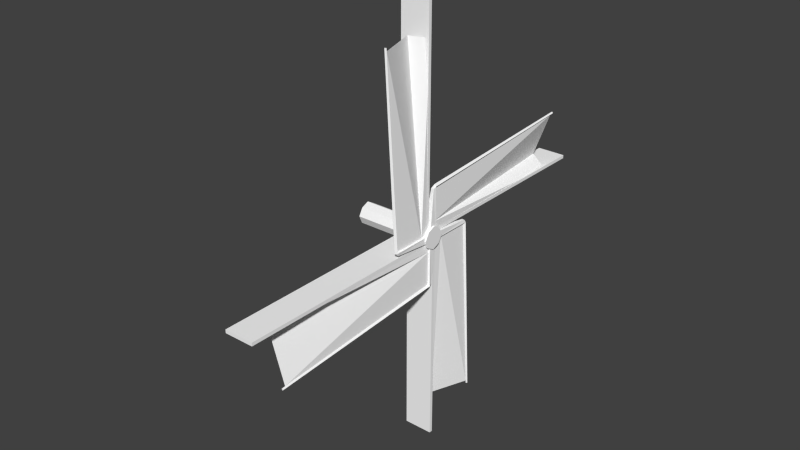# Source: bigwindmill_Low_Poly_KCL_VERSION_RY_ZinBl_90.blend  (saved by Blender 2.70.0; exported with 4.5.12 LTS)
import bpy
from mathutils import Matrix  # noqa: F401  (used for matrix-valued properties, if any)

bpy.ops.wm.read_factory_settings(use_empty=True)
scene = bpy.context.scene
scene.name = 'Scene'

# ---- collections
col_collection_1 = bpy.data.collections.new('Collection 1'); scene.collection.children.link(col_collection_1)
col_collection_1.hide_render = True
col_collection_1.hide_viewport = True
col_collection_2 = bpy.data.collections.new('Collection 2'); scene.collection.children.link(col_collection_2)
col_collection_2.hide_render = True
col_collection_2.hide_viewport = True
col_collection_3 = bpy.data.collections.new('Collection 3'); scene.collection.children.link(col_collection_3)

# ---- materials (node trees are filled in below, after node groups)
mat_sheet = bpy.data.materials.new('Sheet')
mat_sheet.alpha_threshold = 0.0
mat_sheet.use_transparent_shadow = False
mat_sheet.diffuse_color = (1.0, 1.0, 1.0, 1.0)
mat_sheet.roughness = 0.5
mat_sheet.line_color = (0.0, 0.0, 0.0, 1.0)
mat_woodstrip = bpy.data.materials.new('WoodStrip')
mat_woodstrip.alpha_threshold = 0.0
mat_woodstrip.use_transparent_shadow = False
mat_woodstrip.diffuse_color = (1.0, 1.0, 1.0, 1.0)
mat_woodstrip.roughness = 0.5
mat_woodstrip.line_color = (0.0, 0.0, 0.0, 1.0)
mat_woodstrip_001 = bpy.data.materials.new('WoodStrip.001')
mat_woodstrip_001.alpha_threshold = 0.0
mat_woodstrip_001.use_transparent_shadow = False
mat_woodstrip_001.diffuse_color = (1.0, 1.0, 1.0, 1.0)
mat_woodstrip_001.specular_color = (0.898, 0.898, 0.898)
mat_woodstrip_001.roughness = 0.5
mat_woodstrip_001.line_color = (0.0, 0.0, 0.0, 1.0)

# ---- material node trees

# ---- world
world_world = bpy.data.worlds.new('World'); scene.world = world_world
world_world.color = (0.05088, 0.05088, 0.05088)
world_world.use_sun_shadow = False
world_world.sun_shadow_jitter_overblur = 0.0
world_world.cycles.sampling_method = 'MANUAL'
world_world.cycles.sample_map_resolution = 256

# ---- meshes
me_n0b0_004 = bpy.data.meshes.new('n0b0.004')
me_n0b0_004.from_pydata([(0.03241, 0.08222, 0.03325), (-0.04359, 0.08222, 0.03325), (-0.00325, 0.5259, -0.03975), (0.03375, 0.5258, -0.03975), (-0.002625, 0.5085, -0.008874), (0.02862, 0.5085, -0.008874), (0.01387, 0.5465, -0.04087), (0.01237, 0.6446, -2.048), (-1.799e-06, 0.6581, -2.049), (0.01237, 0.6718, -2.049), (0.02487, 0.6581, -2.049), (0.013, 0.507, -0.03875), (-0.04359, 0.07834, -0.03887), (0.03241, 0.07834, -0.03887), (0.0135, 0.1508, -0.03887), (0.001311, 0.04097, -1.982), (-0.1623, 0.1545, -2.005), (0.013, 0.507, -0.03875), (0.0125, 0.6425, -2.017), (-0.3093, 0.06589, -2.355), (0.006721, 0.06589, -2.355), (-0.3115, 0.06588, -0.03789), (0.008922, 0.06588, -0.03789), (-0.3093, 0.02996, -2.355), (0.006721, 0.02996, -2.355), (-0.3115, 0.02996, -0.03789), (0.008922, 0.02996, -0.03789)], [], [(4, 1, 0), (1, 4, 2), (8, 7, 11), (10, 6, 3), (6, 4, 5), (0, 5, 4), (12, 1, 2), (13, 3, 5), (13, 12, 3), (3, 7, 10), (7, 9, 10), (5, 0, 13), (12, 2, 3), (9, 7, 8), (2, 9, 8), (9, 2, 6), (4, 6, 2), (5, 3, 6), (2, 8, 11), (7, 3, 11), (6, 10, 9), (17, 16, 18), (20, 21, 22), (19, 21, 20), (14, 15, 16), (14, 16, 17), (24, 26, 25), (23, 24, 25), (22, 26, 24, 20), (19, 23, 25, 21), (21, 25, 26, 22), (20, 24, 23, 19), (14, 22, 15)])
me_n0b0_004.polygons.foreach_set('material_index', [1, 1, 1, 1, 1, 1, 1, 1, 1, 1, 1, 1, 1, 1, 1, 1, 1, 1, 1, 1, 1, 0, 1, 1, 0, 0, 1, 1, 1, 1, 1, 1, 0])
_uv = me_n0b0_004.uv_layers.new(name='UVMap')
_uv.uv.foreach_set('vector', [4.257, -1.808, 4.257, -0.6438, 3.927, -0.6367, -0.7261, 4.5, -2.462, 4.413, -2.544, 4.312, -3.444, -2.364, -3.38, -2.361, -2.456, 4.315, 3.377, 3.13, 3.264, -3.481, 3.354, -3.5, 4.176, -1.971, 4.257, -1.808, 4.121, -1.805, 3.927, -0.6367, 4.121, -1.805, 4.257, -1.808, -0.7206, 4.259, -0.7261, 4.5, -2.544, 4.312, -0.3473, 4.079, 1.448, 4.367, 1.346, 4.451, 4.153e-05, 0.0005504, 0.1698, 4.12e-05, 4.12e-05, 0.9999, 3.354, -3.5, 3.437, 3.131, 3.377, 3.13, 3.796, 2.289, 3.877, 2.222, 3.877, 2.284, 1.346, 4.451, -0.3986, 4.313, -0.3473, 4.079, 0.1698, 4.12e-05, 0.08269, 1.0, 4.12e-05, 0.9999, 3.877, 2.222, 3.796, 2.289, 3.796, 2.228, -2.544, 4.312, -3.5, -2.363, -3.444, -2.364, -3.5, -2.363, -2.544, 4.312, -2.629, 4.313, -2.462, 4.413, -2.629, 4.313, -2.544, 4.312, 4.121, -1.805, 4.083, -1.91, 4.176, -1.971, -2.544, 4.312, -3.444, -2.364, -2.456, 4.315, 3.437, 3.131, 3.354, -3.5, 3.437, -3.496, 3.264, -3.481, 3.377, 3.13, 3.318, 3.142, 0.868, 0.2381, 0.8846, 0.3345, 0.8846, 0.2333, 0.003524, -19.98, 1.0, -0.007287, 0.003524, -0.007271, 1.0, -19.98, 1.0, -0.007287, 0.003524, -19.98, 0.7784, 0.2632, 0.7973, 0.253, 0.8003, 0.3338, 0.6875, 0.3345, 0.7892, 0.3345, 0.7293, 0.249, 0.003524, -19.98, 0.003524, -0.007271, 1.0, -0.007287, 1.0, -19.98, 0.003524, -19.98, 1.0, -0.007287, 0.003524, -0.007271, 0.003524, -0.007271, 0.003524, -19.98, 0.003524, -19.98, 1.0, -19.98, 1.0, -19.98, 1.0, -0.007287, 1.0, -0.007287, 1.0, -0.007287, 1.0, -0.007287, 0.003524, -0.007271, 0.003524, -0.007271, 0.003524, -19.98, 0.003524, -19.98, 1.0, -19.98, 1.0, -19.98, 0.0, 0.0, 0.0, 0.0, 0.7784, 0.2632])
_ca = me_n0b0_004.color_attributes.new('Col', 'BYTE_COLOR', 'CORNER')
_ca.data.foreach_set('color', [0.2623, 0.08022, 0.01681, 1.0, 0.2623, 0.08022, 0.01681, 1.0, 0.2623, 0.08022, 0.01681, 1.0, 0.2623, 0.08022, 0.01681, 1.0, 0.2623, 0.08022, 0.01681, 1.0, 0.2623, 0.08022, 0.01681, 1.0, 0.2623, 0.08022, 0.01681, 1.0, 0.2623, 0.08022, 0.01681, 1.0, 0.2623, 0.08022, 0.01681, 1.0, 0.2623, 0.08022, 0.01681, 1.0, 0.2623, 0.08022, 0.01681, 1.0, 0.2623, 0.08022, 0.01681, 1.0, 0.2623, 0.08022, 0.01681, 1.0, 0.2623, 0.08022, 0.01681, 1.0, 0.2623, 0.08022, 0.01681, 1.0, 0.2623, 0.08022, 0.01681, 1.0, 0.2623, 0.08022, 0.01681, 1.0, 0.2623, 0.08022, 0.01681, 1.0, 0.2623, 0.08022, 0.01681, 1.0, 0.2623, 0.08022, 0.01681, 1.0, 0.2623, 0.08022, 0.01681, 1.0, 0.2623, 0.08022, 0.01681, 1.0, 0.2623, 0.08022, 0.01681, 1.0, 0.2623, 0.08022, 0.01681, 1.0, 0.2623, 0.08022, 0.01681, 1.0, 0.2705, 0.0865, 0.01938, 1.0, 0.2623, 0.08022, 0.01681, 1.0, 0.2623, 0.08022, 0.01681, 1.0, 0.2623, 0.08022, 0.01681, 1.0, 0.2623, 0.08022, 0.01681, 1.0, 0.2623, 0.08022, 0.01681, 1.0, 0.2623, 0.08022, 0.01681, 1.0, 0.2623, 0.08022, 0.01681, 1.0, 0.2623, 0.08022, 0.01681, 1.0, 0.2623, 0.08022, 0.01681, 1.0, 0.2623, 0.08022, 0.01681, 1.0, 0.2705, 0.0865, 0.01938, 1.0, 0.2623, 0.08022, 0.01681, 1.0, 0.2623, 0.08022, 0.01681, 1.0, 0.2623, 0.08022, 0.01681, 1.0, 0.2623, 0.08022, 0.01681, 1.0, 0.2623, 0.08022, 0.01681, 1.0, 0.2623, 0.08022, 0.01681, 1.0, 0.2623, 0.08022, 0.01681, 1.0, 0.2623, 0.08022, 0.01681, 1.0, 0.2623, 0.08022, 0.01681, 1.0, 0.2623, 0.08022, 0.01681, 1.0, 0.2623, 0.08022, 0.01681, 1.0, 0.2623, 0.08022, 0.01681, 1.0, 0.2623, 0.08022, 0.01681, 1.0, 0.2623, 0.08022, 0.01681, 1.0, 0.2623, 0.08022, 0.01681, 1.0, 0.2623, 0.08022, 0.01681, 1.0, 0.2623, 0.08022, 0.01681, 1.0, 0.2623, 0.08022, 0.01681, 1.0, 0.2623, 0.08022, 0.01681, 1.0, 0.2623, 0.08022, 0.01681, 1.0, 0.2623, 0.08022, 0.01681, 1.0, 0.2623, 0.08022, 0.01681, 1.0, 0.2623, 0.08022, 0.01681, 1.0, 0.2623, 0.08022, 0.01681, 1.0, 0.2623, 0.08022, 0.01681, 1.0, 0.2623, 0.08022, 0.01681, 1.0, 0.8469, 0.8469, 0.8469, 1.0, 1.0, 1.0, 1.0, 1.0, 1.0, 1.0, 1.0, 1.0, 1.0, 1.0, 1.0, 1.0, 1.0, 1.0, 1.0, 1.0, 1.0, 1.0, 1.0, 1.0, 1.0, 1.0, 1.0, 1.0, 1.0, 1.0, 1.0, 1.0, 1.0, 1.0, 1.0, 1.0, 0.7758, 0.7758, 0.7758, 1.0, 1.0, 1.0, 1.0, 1.0, 1.0, 1.0, 1.0, 1.0, 0.7682, 0.7682, 0.7682, 1.0, 1.0, 1.0, 1.0, 1.0, 0.8469, 0.8469, 0.8469, 1.0, 1.0, 1.0, 1.0, 1.0, 1.0, 1.0, 1.0, 1.0, 1.0, 1.0, 1.0, 1.0, 1.0, 1.0, 1.0, 1.0, 1.0, 1.0, 1.0, 1.0, 1.0, 1.0, 1.0, 1.0, 0.03955, 0.01444, 0.004391, 1.0, 0.03955, 0.01444, 0.004391, 1.0, 0.03955, 0.01444, 0.004391, 1.0, 0.03955, 0.01444, 0.004391, 1.0, 0.03955, 0.01444, 0.004391, 1.0, 0.03955, 0.01444, 0.004391, 1.0, 0.03955, 0.01444, 0.004391, 1.0, 0.03955, 0.01444, 0.004391, 1.0, 0.2623, 0.08022, 0.01681, 1.0, 0.2623, 0.08022, 0.01681, 1.0, 0.2623, 0.08022, 0.01681, 1.0, 0.2623, 0.08022, 0.01681, 1.0, 0.03955, 0.01444, 0.004391, 1.0, 0.03955, 0.01444, 0.004391, 1.0, 0.03955, 0.01444, 0.004391, 1.0, 0.03955, 0.01444, 0.004391, 1.0, 0.7682, 0.7682, 0.7682, 1.0, 1.0, 1.0, 1.0, 1.0, 0.8632, 0.8632, 0.8632, 1.0])
me_n0b0_004.materials.append(mat_sheet)
me_n0b0_004.materials.append(mat_woodstrip)
me_n0b0_004.use_remesh_preserve_volume = False
me_n0b0_004.use_remesh_preserve_attributes = False
me_n0b0_004.use_mirror_vertex_groups = False
me_n0b0_004.use_paint_bone_selection = False
me_n0b0_004.use_paint_mask = True
me_n0b0_004.update()
me_n0b0_003 = bpy.data.meshes.new('n0b0.003')
me_n0b0_003.from_pydata([(0.03241, 0.03325, -0.08222), (-0.04359, 0.03325, -0.08222), (-0.00325, -0.03975, -0.5259), (0.03375, -0.03975, -0.5258), (-0.002625, -0.008874, -0.5085), (0.02862, -0.008874, -0.5085), (0.01387, -0.04087, -0.5465), (0.01237, -2.048, -0.6446), (-1.799e-06, -2.049, -0.6581), (0.01237, -2.049, -0.6718), (0.02487, -2.049, -0.6581), (0.013, -0.03875, -0.507), (-0.04359, -0.03887, -0.07834), (0.03241, -0.03887, -0.07834), (0.0135, -0.03887, -0.1508), (0.001311, -1.982, -0.04096), (-0.1623, -2.005, -0.1545), (0.013, -0.03875, -0.507), (0.0125, -2.017, -0.6425), (-0.3093, -2.355, -0.06588), (0.006721, -2.355, -0.06588), (-0.3115, -0.03789, -0.06588), (0.008922, -0.03789, -0.06588), (-0.3093, -2.355, -0.02996), (0.006721, -2.355, -0.02996), (-0.3115, -0.03789, -0.02996), (0.008922, -0.03789, -0.02996)], [], [(4, 1, 0), (1, 4, 2), (8, 7, 11), (10, 6, 3), (6, 4, 5), (0, 5, 4), (12, 1, 2), (13, 3, 5), (13, 12, 3), (3, 7, 10), (7, 9, 10), (5, 0, 13), (12, 2, 3), (9, 7, 8), (2, 9, 8), (9, 2, 6), (4, 6, 2), (5, 3, 6), (2, 8, 11), (7, 3, 11), (6, 10, 9), (17, 16, 18), (20, 21, 22), (19, 21, 20), (14, 15, 16), (14, 16, 17), (24, 26, 25), (23, 24, 25), (22, 26, 24, 20), (19, 23, 25, 21), (21, 25, 26, 22), (20, 24, 23, 19), (14, 22, 15)])
me_n0b0_003.polygons.foreach_set('material_index', [1, 1, 1, 1, 1, 1, 1, 1, 1, 1, 1, 1, 1, 1, 1, 1, 1, 1, 1, 1, 1, 0, 1, 1, 0, 0, 1, 1, 1, 1, 1, 1, 0])
_uv = me_n0b0_003.uv_layers.new(name='UVMap')
_uv.uv.foreach_set('vector', [4.257, -1.808, 4.257, -0.6438, 3.927, -0.6367, -0.7261, 4.5, -2.462, 4.413, -2.544, 4.312, -3.444, -2.364, -3.38, -2.361, -2.456, 4.315, 3.377, 3.13, 3.264, -3.481, 3.354, -3.5, 4.176, -1.971, 4.257, -1.808, 4.121, -1.805, 3.927, -0.6367, 4.121, -1.805, 4.257, -1.808, -0.7206, 4.259, -0.7261, 4.5, -2.544, 4.312, -0.3473, 4.079, 1.448, 4.367, 1.346, 4.451, 4.153e-05, 0.0005504, 0.1698, 4.12e-05, 4.12e-05, 0.9999, 3.354, -3.5, 3.437, 3.131, 3.377, 3.13, 3.796, 2.289, 3.877, 2.222, 3.877, 2.284, 1.346, 4.451, -0.3986, 4.313, -0.3473, 4.079, 0.1698, 4.12e-05, 0.08269, 1.0, 4.12e-05, 0.9999, 3.877, 2.222, 3.796, 2.289, 3.796, 2.228, -2.544, 4.312, -3.5, -2.363, -3.444, -2.364, -3.5, -2.363, -2.544, 4.312, -2.629, 4.313, -2.462, 4.413, -2.629, 4.313, -2.544, 4.312, 4.121, -1.805, 4.083, -1.91, 4.176, -1.971, -2.544, 4.312, -3.444, -2.364, -2.456, 4.315, 3.437, 3.131, 3.354, -3.5, 3.437, -3.496, 3.264, -3.481, 3.377, 3.13, 3.318, 3.142, 0.868, 0.2381, 0.8846, 0.3345, 0.8846, 0.2333, 0.003524, -19.98, 1.0, -0.007287, 0.003524, -0.007271, 1.0, -19.98, 1.0, -0.007287, 0.003524, -19.98, 0.7784, 0.2632, 0.7973, 0.253, 0.8003, 0.3338, 0.6875, 0.3345, 0.7892, 0.3345, 0.7293, 0.249, 0.003524, -19.98, 0.003524, -0.007271, 1.0, -0.007287, 1.0, -19.98, 0.003524, -19.98, 1.0, -0.007287, 0.003524, -0.007271, 0.003524, -0.007271, 0.003524, -19.98, 0.003524, -19.98, 1.0, -19.98, 1.0, -19.98, 1.0, -0.007287, 1.0, -0.007287, 1.0, -0.007287, 1.0, -0.007287, 0.003524, -0.007271, 0.003524, -0.007271, 0.003524, -19.98, 0.003524, -19.98, 1.0, -19.98, 1.0, -19.98, 0.0, 0.0, 0.0, 0.0, 0.7784, 0.2632])
_ca = me_n0b0_003.color_attributes.new('Col', 'BYTE_COLOR', 'CORNER')
_ca.data.foreach_set('color', [0.2623, 0.08022, 0.01681, 1.0, 0.2623, 0.08022, 0.01681, 1.0, 0.2623, 0.08022, 0.01681, 1.0, 0.2623, 0.08022, 0.01681, 1.0, 0.2623, 0.08022, 0.01681, 1.0, 0.2623, 0.08022, 0.01681, 1.0, 0.2623, 0.08022, 0.01681, 1.0, 0.2623, 0.08022, 0.01681, 1.0, 0.2623, 0.08022, 0.01681, 1.0, 0.2623, 0.08022, 0.01681, 1.0, 0.2623, 0.08022, 0.01681, 1.0, 0.2623, 0.08022, 0.01681, 1.0, 0.2623, 0.08022, 0.01681, 1.0, 0.2623, 0.08022, 0.01681, 1.0, 0.2623, 0.08022, 0.01681, 1.0, 0.2623, 0.08022, 0.01681, 1.0, 0.2623, 0.08022, 0.01681, 1.0, 0.2623, 0.08022, 0.01681, 1.0, 0.2623, 0.08022, 0.01681, 1.0, 0.2623, 0.08022, 0.01681, 1.0, 0.2623, 0.08022, 0.01681, 1.0, 0.2623, 0.08022, 0.01681, 1.0, 0.2623, 0.08022, 0.01681, 1.0, 0.2623, 0.08022, 0.01681, 1.0, 0.2623, 0.08022, 0.01681, 1.0, 0.2705, 0.0865, 0.01938, 1.0, 0.2623, 0.08022, 0.01681, 1.0, 0.2623, 0.08022, 0.01681, 1.0, 0.2623, 0.08022, 0.01681, 1.0, 0.2623, 0.08022, 0.01681, 1.0, 0.2623, 0.08022, 0.01681, 1.0, 0.2623, 0.08022, 0.01681, 1.0, 0.2623, 0.08022, 0.01681, 1.0, 0.2623, 0.08022, 0.01681, 1.0, 0.2623, 0.08022, 0.01681, 1.0, 0.2623, 0.08022, 0.01681, 1.0, 0.2705, 0.0865, 0.01938, 1.0, 0.2623, 0.08022, 0.01681, 1.0, 0.2623, 0.08022, 0.01681, 1.0, 0.2623, 0.08022, 0.01681, 1.0, 0.2623, 0.08022, 0.01681, 1.0, 0.2623, 0.08022, 0.01681, 1.0, 0.2623, 0.08022, 0.01681, 1.0, 0.2623, 0.08022, 0.01681, 1.0, 0.2623, 0.08022, 0.01681, 1.0, 0.2623, 0.08022, 0.01681, 1.0, 0.2623, 0.08022, 0.01681, 1.0, 0.2623, 0.08022, 0.01681, 1.0, 0.2623, 0.08022, 0.01681, 1.0, 0.2623, 0.08022, 0.01681, 1.0, 0.2623, 0.08022, 0.01681, 1.0, 0.2623, 0.08022, 0.01681, 1.0, 0.2623, 0.08022, 0.01681, 1.0, 0.2623, 0.08022, 0.01681, 1.0, 0.2623, 0.08022, 0.01681, 1.0, 0.2623, 0.08022, 0.01681, 1.0, 0.2623, 0.08022, 0.01681, 1.0, 0.2623, 0.08022, 0.01681, 1.0, 0.2623, 0.08022, 0.01681, 1.0, 0.2623, 0.08022, 0.01681, 1.0, 0.2623, 0.08022, 0.01681, 1.0, 0.2623, 0.08022, 0.01681, 1.0, 0.2623, 0.08022, 0.01681, 1.0, 0.8469, 0.8469, 0.8469, 1.0, 1.0, 1.0, 1.0, 1.0, 1.0, 1.0, 1.0, 1.0, 1.0, 1.0, 1.0, 1.0, 1.0, 1.0, 1.0, 1.0, 1.0, 1.0, 1.0, 1.0, 1.0, 1.0, 1.0, 1.0, 1.0, 1.0, 1.0, 1.0, 1.0, 1.0, 1.0, 1.0, 0.7758, 0.7758, 0.7758, 1.0, 1.0, 1.0, 1.0, 1.0, 1.0, 1.0, 1.0, 1.0, 0.7682, 0.7682, 0.7682, 1.0, 1.0, 1.0, 1.0, 1.0, 0.8469, 0.8469, 0.8469, 1.0, 1.0, 1.0, 1.0, 1.0, 1.0, 1.0, 1.0, 1.0, 1.0, 1.0, 1.0, 1.0, 1.0, 1.0, 1.0, 1.0, 1.0, 1.0, 1.0, 1.0, 1.0, 1.0, 1.0, 1.0, 0.03955, 0.01444, 0.004391, 1.0, 0.03955, 0.01444, 0.004391, 1.0, 0.03955, 0.01444, 0.004391, 1.0, 0.03955, 0.01444, 0.004391, 1.0, 0.03955, 0.01444, 0.004391, 1.0, 0.03955, 0.01444, 0.004391, 1.0, 0.03955, 0.01444, 0.004391, 1.0, 0.03955, 0.01444, 0.004391, 1.0, 0.2623, 0.08022, 0.01681, 1.0, 0.2623, 0.08022, 0.01681, 1.0, 0.2623, 0.08022, 0.01681, 1.0, 0.2623, 0.08022, 0.01681, 1.0, 0.03955, 0.01444, 0.004391, 1.0, 0.03955, 0.01444, 0.004391, 1.0, 0.03955, 0.01444, 0.004391, 1.0, 0.03955, 0.01444, 0.004391, 1.0, 0.7682, 0.7682, 0.7682, 1.0, 1.0, 1.0, 1.0, 1.0, 0.8632, 0.8632, 0.8632, 1.0])
me_n0b0_003.materials.append(mat_sheet)
me_n0b0_003.materials.append(mat_woodstrip)
me_n0b0_003.use_remesh_preserve_volume = False
me_n0b0_003.use_remesh_preserve_attributes = False
me_n0b0_003.use_mirror_vertex_groups = False
me_n0b0_003.use_paint_bone_selection = False
me_n0b0_003.use_paint_mask = True
me_n0b0_003.update()
me_n0b0_002 = bpy.data.meshes.new('n0b0.002')
me_n0b0_002.from_pydata([(0.03241, -0.08222, -0.03325), (-0.04359, -0.08222, -0.03325), (-0.00325, -0.5259, 0.03975), (0.03375, -0.5258, 0.03975), (-0.002625, -0.5085, 0.008875), (0.02862, -0.5085, 0.008875), (0.01387, -0.5465, 0.04087), (0.01237, -0.6446, 2.048), (-1.799e-06, -0.6581, 2.049), (0.01237, -0.6718, 2.049), (0.02487, -0.6581, 2.049), (0.013, -0.507, 0.03875), (-0.04359, -0.07834, 0.03887), (0.03241, -0.07834, 0.03887), (0.0135, -0.1508, 0.03887), (0.001311, -0.04096, 1.982), (-0.1623, -0.1545, 2.005), (0.013, -0.507, 0.03875), (0.0125, -0.6425, 2.017), (-0.3093, -0.06588, 2.355), (0.006721, -0.06588, 2.355), (-0.3115, -0.06588, 0.03789), (0.008922, -0.06588, 0.03789), (-0.3093, -0.02996, 2.355), (0.006721, -0.02996, 2.355), (-0.3115, -0.02996, 0.03789), (0.008922, -0.02996, 0.03789)], [], [(4, 1, 0), (1, 4, 2), (8, 7, 11), (10, 6, 3), (6, 4, 5), (0, 5, 4), (12, 1, 2), (13, 3, 5), (13, 12, 3), (3, 7, 10), (7, 9, 10), (5, 0, 13), (12, 2, 3), (9, 7, 8), (2, 9, 8), (9, 2, 6), (4, 6, 2), (5, 3, 6), (2, 8, 11), (7, 3, 11), (6, 10, 9), (17, 16, 18), (20, 21, 22), (19, 21, 20), (14, 15, 16), (14, 16, 17), (24, 26, 25), (23, 24, 25), (22, 26, 24, 20), (19, 23, 25, 21), (21, 25, 26, 22), (20, 24, 23, 19), (14, 22, 15)])
me_n0b0_002.polygons.foreach_set('material_index', [1, 1, 1, 1, 1, 1, 1, 1, 1, 1, 1, 1, 1, 1, 1, 1, 1, 1, 1, 1, 1, 0, 1, 1, 0, 0, 1, 1, 1, 1, 1, 1, 0])
_uv = me_n0b0_002.uv_layers.new(name='UVMap')
_uv.uv.foreach_set('vector', [4.257, -1.808, 4.257, -0.6438, 3.927, -0.6367, -0.7261, 4.5, -2.462, 4.413, -2.544, 4.312, -3.444, -2.364, -3.38, -2.361, -2.456, 4.315, 3.377, 3.13, 3.264, -3.481, 3.354, -3.5, 4.176, -1.971, 4.257, -1.808, 4.121, -1.805, 3.927, -0.6367, 4.121, -1.805, 4.257, -1.808, -0.7206, 4.259, -0.7261, 4.5, -2.544, 4.312, -0.3473, 4.079, 1.448, 4.367, 1.346, 4.451, 4.153e-05, 0.0005504, 0.1698, 4.12e-05, 4.12e-05, 0.9999, 3.354, -3.5, 3.437, 3.131, 3.377, 3.13, 3.796, 2.289, 3.877, 2.222, 3.877, 2.284, 1.346, 4.451, -0.3986, 4.313, -0.3473, 4.079, 0.1698, 4.12e-05, 0.08269, 1.0, 4.12e-05, 0.9999, 3.877, 2.222, 3.796, 2.289, 3.796, 2.228, -2.544, 4.312, -3.5, -2.363, -3.444, -2.364, -3.5, -2.363, -2.544, 4.312, -2.629, 4.313, -2.462, 4.413, -2.629, 4.313, -2.544, 4.312, 4.121, -1.805, 4.083, -1.91, 4.176, -1.971, -2.544, 4.312, -3.444, -2.364, -2.456, 4.315, 3.437, 3.131, 3.354, -3.5, 3.437, -3.496, 3.264, -3.481, 3.377, 3.13, 3.318, 3.142, 0.868, 0.2381, 0.8846, 0.3345, 0.8846, 0.2333, 0.003524, -19.98, 1.0, -0.007287, 0.003524, -0.007271, 1.0, -19.98, 1.0, -0.007287, 0.003524, -19.98, 0.7784, 0.2632, 0.7973, 0.253, 0.8003, 0.3338, 0.6875, 0.3345, 0.7892, 0.3345, 0.7293, 0.249, 0.003524, -19.98, 0.003524, -0.007271, 1.0, -0.007287, 1.0, -19.98, 0.003524, -19.98, 1.0, -0.007287, 0.003524, -0.007271, 0.003524, -0.007271, 0.003524, -19.98, 0.003524, -19.98, 1.0, -19.98, 1.0, -19.98, 1.0, -0.007287, 1.0, -0.007287, 1.0, -0.007287, 1.0, -0.007287, 0.003524, -0.007271, 0.003524, -0.007271, 0.003524, -19.98, 0.003524, -19.98, 1.0, -19.98, 1.0, -19.98, 0.0, 0.0, 0.0, 0.0, 0.7784, 0.2632])
_ca = me_n0b0_002.color_attributes.new('Col', 'BYTE_COLOR', 'CORNER')
_ca.data.foreach_set('color', [0.2623, 0.08022, 0.01681, 1.0, 0.2623, 0.08022, 0.01681, 1.0, 0.2623, 0.08022, 0.01681, 1.0, 0.2623, 0.08022, 0.01681, 1.0, 0.2623, 0.08022, 0.01681, 1.0, 0.2623, 0.08022, 0.01681, 1.0, 0.2623, 0.08022, 0.01681, 1.0, 0.2623, 0.08022, 0.01681, 1.0, 0.2623, 0.08022, 0.01681, 1.0, 0.2623, 0.08022, 0.01681, 1.0, 0.2623, 0.08022, 0.01681, 1.0, 0.2623, 0.08022, 0.01681, 1.0, 0.2623, 0.08022, 0.01681, 1.0, 0.2623, 0.08022, 0.01681, 1.0, 0.2623, 0.08022, 0.01681, 1.0, 0.2623, 0.08022, 0.01681, 1.0, 0.2623, 0.08022, 0.01681, 1.0, 0.2623, 0.08022, 0.01681, 1.0, 0.2623, 0.08022, 0.01681, 1.0, 0.2623, 0.08022, 0.01681, 1.0, 0.2623, 0.08022, 0.01681, 1.0, 0.2623, 0.08022, 0.01681, 1.0, 0.2623, 0.08022, 0.01681, 1.0, 0.2623, 0.08022, 0.01681, 1.0, 0.2623, 0.08022, 0.01681, 1.0, 0.2705, 0.0865, 0.01938, 1.0, 0.2623, 0.08022, 0.01681, 1.0, 0.2623, 0.08022, 0.01681, 1.0, 0.2623, 0.08022, 0.01681, 1.0, 0.2623, 0.08022, 0.01681, 1.0, 0.2623, 0.08022, 0.01681, 1.0, 0.2623, 0.08022, 0.01681, 1.0, 0.2623, 0.08022, 0.01681, 1.0, 0.2623, 0.08022, 0.01681, 1.0, 0.2623, 0.08022, 0.01681, 1.0, 0.2623, 0.08022, 0.01681, 1.0, 0.2705, 0.0865, 0.01938, 1.0, 0.2623, 0.08022, 0.01681, 1.0, 0.2623, 0.08022, 0.01681, 1.0, 0.2623, 0.08022, 0.01681, 1.0, 0.2623, 0.08022, 0.01681, 1.0, 0.2623, 0.08022, 0.01681, 1.0, 0.2623, 0.08022, 0.01681, 1.0, 0.2623, 0.08022, 0.01681, 1.0, 0.2623, 0.08022, 0.01681, 1.0, 0.2623, 0.08022, 0.01681, 1.0, 0.2623, 0.08022, 0.01681, 1.0, 0.2623, 0.08022, 0.01681, 1.0, 0.2623, 0.08022, 0.01681, 1.0, 0.2623, 0.08022, 0.01681, 1.0, 0.2623, 0.08022, 0.01681, 1.0, 0.2623, 0.08022, 0.01681, 1.0, 0.2623, 0.08022, 0.01681, 1.0, 0.2623, 0.08022, 0.01681, 1.0, 0.2623, 0.08022, 0.01681, 1.0, 0.2623, 0.08022, 0.01681, 1.0, 0.2623, 0.08022, 0.01681, 1.0, 0.2623, 0.08022, 0.01681, 1.0, 0.2623, 0.08022, 0.01681, 1.0, 0.2623, 0.08022, 0.01681, 1.0, 0.2623, 0.08022, 0.01681, 1.0, 0.2623, 0.08022, 0.01681, 1.0, 0.2623, 0.08022, 0.01681, 1.0, 0.8469, 0.8469, 0.8469, 1.0, 1.0, 1.0, 1.0, 1.0, 1.0, 1.0, 1.0, 1.0, 1.0, 1.0, 1.0, 1.0, 1.0, 1.0, 1.0, 1.0, 1.0, 1.0, 1.0, 1.0, 1.0, 1.0, 1.0, 1.0, 1.0, 1.0, 1.0, 1.0, 1.0, 1.0, 1.0, 1.0, 0.7758, 0.7758, 0.7758, 1.0, 1.0, 1.0, 1.0, 1.0, 1.0, 1.0, 1.0, 1.0, 0.7682, 0.7682, 0.7682, 1.0, 1.0, 1.0, 1.0, 1.0, 0.8469, 0.8469, 0.8469, 1.0, 1.0, 1.0, 1.0, 1.0, 1.0, 1.0, 1.0, 1.0, 1.0, 1.0, 1.0, 1.0, 1.0, 1.0, 1.0, 1.0, 1.0, 1.0, 1.0, 1.0, 1.0, 1.0, 1.0, 1.0, 0.03955, 0.01444, 0.004391, 1.0, 0.03955, 0.01444, 0.004391, 1.0, 0.03955, 0.01444, 0.004391, 1.0, 0.03955, 0.01444, 0.004391, 1.0, 0.03955, 0.01444, 0.004391, 1.0, 0.03955, 0.01444, 0.004391, 1.0, 0.03955, 0.01444, 0.004391, 1.0, 0.03955, 0.01444, 0.004391, 1.0, 0.2623, 0.08022, 0.01681, 1.0, 0.2623, 0.08022, 0.01681, 1.0, 0.2623, 0.08022, 0.01681, 1.0, 0.2623, 0.08022, 0.01681, 1.0, 0.03955, 0.01444, 0.004391, 1.0, 0.03955, 0.01444, 0.004391, 1.0, 0.03955, 0.01444, 0.004391, 1.0, 0.03955, 0.01444, 0.004391, 1.0, 0.7682, 0.7682, 0.7682, 1.0, 1.0, 1.0, 1.0, 1.0, 0.8632, 0.8632, 0.8632, 1.0])
me_n0b0_002.materials.append(mat_sheet)
me_n0b0_002.materials.append(mat_woodstrip)
me_n0b0_002.use_remesh_preserve_volume = False
me_n0b0_002.use_remesh_preserve_attributes = False
me_n0b0_002.use_mirror_vertex_groups = False
me_n0b0_002.use_paint_bone_selection = False
me_n0b0_002.use_paint_mask = True
me_n0b0_002.update()
me_n0b0_001 = bpy.data.meshes.new('n0b0.001')
me_n0b0_001.from_pydata([(0.03241, -0.03325, 0.08222), (-0.04359, -0.03325, 0.08222), (-0.00325, 0.03975, 0.5259), (0.03375, 0.03975, 0.5258), (-0.002625, 0.008875, 0.5085), (0.02862, 0.008875, 0.5085), (0.01387, 0.04088, 0.5465), (0.01237, 2.048, 0.6446), (-1.799e-06, 2.049, 0.6581), (0.01237, 2.049, 0.6718), (0.02487, 2.049, 0.6581), (0.013, 0.03875, 0.507), (-0.04359, 0.03887, 0.07834), (0.03241, 0.03888, 0.07834), (0.0135, 0.03888, 0.1508), (0.001311, 1.982, 0.04096), (-0.1623, 2.005, 0.1545), (0.013, 0.03875, 0.507), (0.0125, 2.017, 0.6425), (-0.3093, 2.355, 0.06588), (0.006721, 2.355, 0.06588), (-0.3115, 0.03789, 0.06588), (0.008922, 0.03789, 0.06588), (-0.3093, 2.355, 0.02996), (0.006721, 2.355, 0.02996), (-0.3115, 0.03789, 0.02996), (0.008922, 0.03789, 0.02996)], [], [(4, 1, 0), (1, 4, 2), (8, 7, 11), (10, 6, 3), (6, 4, 5), (0, 5, 4), (12, 1, 2), (13, 3, 5), (13, 12, 3), (3, 7, 10), (7, 9, 10), (5, 0, 13), (12, 2, 3), (9, 7, 8), (2, 9, 8), (9, 2, 6), (4, 6, 2), (5, 3, 6), (2, 8, 11), (7, 3, 11), (6, 10, 9), (17, 16, 18), (20, 21, 22), (19, 21, 20), (14, 15, 16), (14, 16, 17), (24, 26, 25), (23, 24, 25), (22, 26, 24, 20), (19, 23, 25, 21), (21, 25, 26, 22), (20, 24, 23, 19), (14, 22, 15)])
me_n0b0_001.polygons.foreach_set('material_index', [1, 1, 1, 1, 1, 1, 1, 1, 1, 1, 1, 1, 1, 1, 1, 1, 1, 1, 1, 1, 1, 0, 1, 1, 0, 0, 1, 1, 1, 1, 1, 1, 0])
_uv = me_n0b0_001.uv_layers.new(name='UVMap')
_uv.uv.foreach_set('vector', [4.257, -1.808, 4.257, -0.6438, 3.927, -0.6367, -0.7261, 4.5, -2.462, 4.413, -2.544, 4.312, -3.444, -2.364, -3.38, -2.361, -2.456, 4.315, 3.377, 3.13, 3.264, -3.481, 3.354, -3.5, 4.176, -1.971, 4.257, -1.808, 4.121, -1.805, 3.927, -0.6367, 4.121, -1.805, 4.257, -1.808, -0.7206, 4.259, -0.7261, 4.5, -2.544, 4.312, -0.3473, 4.079, 1.448, 4.367, 1.346, 4.451, 4.153e-05, 0.0005504, 0.1698, 4.12e-05, 4.12e-05, 0.9999, 3.354, -3.5, 3.437, 3.131, 3.377, 3.13, 3.796, 2.289, 3.877, 2.222, 3.877, 2.284, 1.346, 4.451, -0.3986, 4.313, -0.3473, 4.079, 0.1698, 4.12e-05, 0.08269, 1.0, 4.12e-05, 0.9999, 3.877, 2.222, 3.796, 2.289, 3.796, 2.228, -2.544, 4.312, -3.5, -2.363, -3.444, -2.364, -3.5, -2.363, -2.544, 4.312, -2.629, 4.313, -2.462, 4.413, -2.629, 4.313, -2.544, 4.312, 4.121, -1.805, 4.083, -1.91, 4.176, -1.971, -2.544, 4.312, -3.444, -2.364, -2.456, 4.315, 3.437, 3.131, 3.354, -3.5, 3.437, -3.496, 3.264, -3.481, 3.377, 3.13, 3.318, 3.142, 0.868, 0.2381, 0.8846, 0.3345, 0.8846, 0.2333, 0.003524, -19.98, 1.0, -0.007287, 0.003524, -0.007271, 1.0, -19.98, 1.0, -0.007287, 0.003524, -19.98, 0.7784, 0.2632, 0.7973, 0.253, 0.8003, 0.3338, 0.6875, 0.3345, 0.7892, 0.3345, 0.7293, 0.249, 0.003524, -19.98, 0.003524, -0.007271, 1.0, -0.007287, 1.0, -19.98, 0.003524, -19.98, 1.0, -0.007287, 0.003524, -0.007271, 0.003524, -0.007271, 0.003524, -19.98, 0.003524, -19.98, 1.0, -19.98, 1.0, -19.98, 1.0, -0.007287, 1.0, -0.007287, 1.0, -0.007287, 1.0, -0.007287, 0.003524, -0.007271, 0.003524, -0.007271, 0.003524, -19.98, 0.003524, -19.98, 1.0, -19.98, 1.0, -19.98, 0.0, 0.0, 0.0, 0.0, 0.7784, 0.2632])
_ca = me_n0b0_001.color_attributes.new('Col', 'BYTE_COLOR', 'CORNER')
_ca.data.foreach_set('color', [0.2623, 0.08022, 0.01681, 1.0, 0.2623, 0.08022, 0.01681, 1.0, 0.2623, 0.08022, 0.01681, 1.0, 0.2623, 0.08022, 0.01681, 1.0, 0.2623, 0.08022, 0.01681, 1.0, 0.2623, 0.08022, 0.01681, 1.0, 0.2623, 0.08022, 0.01681, 1.0, 0.2623, 0.08022, 0.01681, 1.0, 0.2623, 0.08022, 0.01681, 1.0, 0.2623, 0.08022, 0.01681, 1.0, 0.2623, 0.08022, 0.01681, 1.0, 0.2623, 0.08022, 0.01681, 1.0, 0.2623, 0.08022, 0.01681, 1.0, 0.2623, 0.08022, 0.01681, 1.0, 0.2623, 0.08022, 0.01681, 1.0, 0.2623, 0.08022, 0.01681, 1.0, 0.2623, 0.08022, 0.01681, 1.0, 0.2623, 0.08022, 0.01681, 1.0, 0.2623, 0.08022, 0.01681, 1.0, 0.2623, 0.08022, 0.01681, 1.0, 0.2623, 0.08022, 0.01681, 1.0, 0.2623, 0.08022, 0.01681, 1.0, 0.2623, 0.08022, 0.01681, 1.0, 0.2623, 0.08022, 0.01681, 1.0, 0.2623, 0.08022, 0.01681, 1.0, 0.2705, 0.0865, 0.01938, 1.0, 0.2623, 0.08022, 0.01681, 1.0, 0.2623, 0.08022, 0.01681, 1.0, 0.2623, 0.08022, 0.01681, 1.0, 0.2623, 0.08022, 0.01681, 1.0, 0.2623, 0.08022, 0.01681, 1.0, 0.2623, 0.08022, 0.01681, 1.0, 0.2623, 0.08022, 0.01681, 1.0, 0.2623, 0.08022, 0.01681, 1.0, 0.2623, 0.08022, 0.01681, 1.0, 0.2623, 0.08022, 0.01681, 1.0, 0.2705, 0.0865, 0.01938, 1.0, 0.2623, 0.08022, 0.01681, 1.0, 0.2623, 0.08022, 0.01681, 1.0, 0.2623, 0.08022, 0.01681, 1.0, 0.2623, 0.08022, 0.01681, 1.0, 0.2623, 0.08022, 0.01681, 1.0, 0.2623, 0.08022, 0.01681, 1.0, 0.2623, 0.08022, 0.01681, 1.0, 0.2623, 0.08022, 0.01681, 1.0, 0.2623, 0.08022, 0.01681, 1.0, 0.2623, 0.08022, 0.01681, 1.0, 0.2623, 0.08022, 0.01681, 1.0, 0.2623, 0.08022, 0.01681, 1.0, 0.2623, 0.08022, 0.01681, 1.0, 0.2623, 0.08022, 0.01681, 1.0, 0.2623, 0.08022, 0.01681, 1.0, 0.2623, 0.08022, 0.01681, 1.0, 0.2623, 0.08022, 0.01681, 1.0, 0.2623, 0.08022, 0.01681, 1.0, 0.2623, 0.08022, 0.01681, 1.0, 0.2623, 0.08022, 0.01681, 1.0, 0.2623, 0.08022, 0.01681, 1.0, 0.2623, 0.08022, 0.01681, 1.0, 0.2623, 0.08022, 0.01681, 1.0, 0.2623, 0.08022, 0.01681, 1.0, 0.2623, 0.08022, 0.01681, 1.0, 0.2623, 0.08022, 0.01681, 1.0, 0.8469, 0.8469, 0.8469, 1.0, 1.0, 1.0, 1.0, 1.0, 1.0, 1.0, 1.0, 1.0, 1.0, 1.0, 1.0, 1.0, 1.0, 1.0, 1.0, 1.0, 1.0, 1.0, 1.0, 1.0, 1.0, 1.0, 1.0, 1.0, 1.0, 1.0, 1.0, 1.0, 1.0, 1.0, 1.0, 1.0, 0.7758, 0.7758, 0.7758, 1.0, 1.0, 1.0, 1.0, 1.0, 1.0, 1.0, 1.0, 1.0, 0.7682, 0.7682, 0.7682, 1.0, 1.0, 1.0, 1.0, 1.0, 0.8469, 0.8469, 0.8469, 1.0, 1.0, 1.0, 1.0, 1.0, 1.0, 1.0, 1.0, 1.0, 1.0, 1.0, 1.0, 1.0, 1.0, 1.0, 1.0, 1.0, 1.0, 1.0, 1.0, 1.0, 1.0, 1.0, 1.0, 1.0, 0.03955, 0.01444, 0.004391, 1.0, 0.03955, 0.01444, 0.004391, 1.0, 0.03955, 0.01444, 0.004391, 1.0, 0.03955, 0.01444, 0.004391, 1.0, 0.03955, 0.01444, 0.004391, 1.0, 0.03955, 0.01444, 0.004391, 1.0, 0.03955, 0.01444, 0.004391, 1.0, 0.03955, 0.01444, 0.004391, 1.0, 0.2623, 0.08022, 0.01681, 1.0, 0.2623, 0.08022, 0.01681, 1.0, 0.2623, 0.08022, 0.01681, 1.0, 0.2623, 0.08022, 0.01681, 1.0, 0.03955, 0.01444, 0.004391, 1.0, 0.03955, 0.01444, 0.004391, 1.0, 0.03955, 0.01444, 0.004391, 1.0, 0.03955, 0.01444, 0.004391, 1.0, 0.7682, 0.7682, 0.7682, 1.0, 1.0, 1.0, 1.0, 1.0, 0.8632, 0.8632, 0.8632, 1.0])
me_n0b0_001.materials.append(mat_sheet)
me_n0b0_001.materials.append(mat_woodstrip)
me_n0b0_001.use_remesh_preserve_volume = False
me_n0b0_001.use_remesh_preserve_attributes = False
me_n0b0_001.use_mirror_vertex_groups = False
me_n0b0_001.use_paint_bone_selection = False
me_n0b0_001.use_paint_mask = True
me_n0b0_001.update()
me_n0b0 = bpy.data.meshes.new('n0b0')
me_n0b0.from_pydata([(-0.8, 0.08675, 0.078), (0.0456, 0.08675, 0.078), (0.0456, 0.1235, -0.0065), (-0.8, 0.1235, -0.0065), (0.0456, 0.078, -0.08675), (-0.8, 0.078, -0.08675), (0.0456, -0.0065, -0.1235), (-0.8, -0.006501, -0.1235), (0.0456, -0.08675, -0.078), (-0.8, -0.08675, -0.078), (0.0456, -0.1235, 0.0065), (-0.8, -0.1235, 0.0065), (0.0456, -0.078, 0.08675), (-0.8, -0.078, 0.08675), (0.0456, 0.0065, 0.1235), (-0.8, 0.006499, 0.1235)], [], [(12, 14, 15), (1, 15, 14), (15, 1, 0), (3, 0, 1), (1, 2, 3), (4, 3, 2), (3, 4, 5), (7, 5, 4), (4, 6, 7), (8, 7, 6), (7, 8, 9), (11, 9, 8), (8, 10, 11), (12, 11, 10), (11, 12, 13), (15, 13, 12), (8, 4, 1), (12, 8, 1), (12, 10, 8), (1, 14, 12), (4, 2, 1), (8, 6, 4)])
_uv = me_n0b0.uv_layers.new(name='UVMap')
_uv.uv.foreach_set('vector', [0.6112, 0.6934, 0.5238, 0.6882, 0.5238, 0.0, 0.4075, 0.6896, 0.5238, 0.0, 0.5238, 0.6882, 0.5238, 0.0, 0.4075, 0.6896, 0.4075, 0.001427, 0.2911, 0.7225, 0.2037, 0.7173, 0.2037, 0.02907, 0.2037, 0.02907, 0.2911, 0.03423, 0.2911, 0.7225, 0.4075, 0.03281, 0.2911, 0.7225, 0.2911, 0.03423, 0.2911, 0.7225, 0.4075, 0.03281, 0.4075, 0.721, 0.1163, 0.0, 0.2037, 0.005166, 0.2037, 0.6934, 0.2037, 0.6934, 0.1163, 0.6882, 0.1163, 0.0, 0.0, 0.6896, 0.1163, 0.0, 0.1163, 0.6882, 0.1163, 0.0, 0.0, 0.6896, 1.273e-07, 0.001428, 0.6986, 0.7225, 0.6112, 0.7173, 0.6112, 0.02907, 0.6112, 0.02907, 0.6986, 0.03423, 0.6986, 0.7225, 0.8149, 0.03281, 0.6986, 0.7225, 0.6986, 0.03423, 0.6986, 0.7225, 0.8149, 0.03281, 0.8149, 0.721, 0.5238, 0.0, 0.6112, 0.005166, 0.6112, 0.6934, 0.3329, 9.998e-05, 0.9999, 0.3329, 0.6671, 0.9999, 0.0001001, 0.6671, 0.3329, 9.998e-05, 0.6671, 0.9999, 0.0001001, 0.6671, 9.998e-05, 0.2503, 0.3329, 9.998e-05, 0.6671, 0.9999, 0.2503, 0.9999, 0.0001001, 0.6671, 0.9999, 0.3329, 0.9999, 0.7497, 0.6671, 0.9999, 0.3329, 9.998e-05, 0.7497, 0.0001, 0.9999, 0.3329])
_ca = me_n0b0.color_attributes.new('Col', 'BYTE_COLOR', 'CORNER')
_ca.data.foreach_set('color', [0.3916, 0.314, 0.02416, 1.0, 0.3916, 0.314, 0.02416, 1.0, 0.3916, 0.314, 0.02416, 1.0, 0.3916, 0.314, 0.02416, 1.0, 0.3916, 0.314, 0.02416, 1.0, 0.3916, 0.314, 0.02416, 1.0, 0.3916, 0.314, 0.02416, 1.0, 0.3916, 0.314, 0.02416, 1.0, 0.3916, 0.314, 0.02416, 1.0, 0.3916, 0.314, 0.02416, 1.0, 0.3916, 0.314, 0.02416, 1.0, 0.3916, 0.314, 0.02416, 1.0, 0.3916, 0.314, 0.02416, 1.0, 0.3916, 0.314, 0.02416, 1.0, 0.3916, 0.314, 0.02416, 1.0, 0.3916, 0.314, 0.02416, 1.0, 0.3916, 0.314, 0.02416, 1.0, 0.3916, 0.314, 0.02416, 1.0, 0.3916, 0.314, 0.02416, 1.0, 0.3916, 0.314, 0.02416, 1.0, 0.3916, 0.314, 0.02416, 1.0, 0.3916, 0.314, 0.02416, 1.0, 0.3916, 0.314, 0.02416, 1.0, 0.3916, 0.314, 0.02416, 1.0, 0.3916, 0.314, 0.02416, 1.0, 0.3916, 0.314, 0.02416, 1.0, 0.3916, 0.314, 0.02416, 1.0, 0.3916, 0.314, 0.02416, 1.0, 0.3916, 0.314, 0.02416, 1.0, 0.3916, 0.314, 0.02416, 1.0, 0.3916, 0.314, 0.02416, 1.0, 0.3916, 0.314, 0.02416, 1.0, 0.3916, 0.314, 0.02416, 1.0, 0.3916, 0.314, 0.02416, 1.0, 0.3916, 0.314, 0.02416, 1.0, 0.3916, 0.314, 0.02416, 1.0, 0.3916, 0.314, 0.02416, 1.0, 0.3916, 0.314, 0.02416, 1.0, 0.3916, 0.314, 0.02416, 1.0, 0.3916, 0.314, 0.02416, 1.0, 0.3916, 0.314, 0.02416, 1.0, 0.3916, 0.314, 0.02416, 1.0, 0.3916, 0.314, 0.02416, 1.0, 0.3916, 0.314, 0.02416, 1.0, 0.3916, 0.314, 0.02416, 1.0, 0.3916, 0.314, 0.02416, 1.0, 0.3916, 0.314, 0.02416, 1.0, 0.3916, 0.314, 0.02416, 1.0, 0.3916, 0.314, 0.02416, 1.0, 0.3916, 0.314, 0.02416, 1.0, 0.3916, 0.314, 0.02416, 1.0, 0.3916, 0.314, 0.02416, 1.0, 0.3916, 0.314, 0.02416, 1.0, 0.3916, 0.314, 0.02416, 1.0, 0.3916, 0.314, 0.02416, 1.0, 0.3916, 0.314, 0.02416, 1.0, 0.3916, 0.314, 0.02416, 1.0, 0.3916, 0.314, 0.02416, 1.0, 0.3916, 0.314, 0.02416, 1.0, 0.3916, 0.314, 0.02416, 1.0, 0.3916, 0.314, 0.02416, 1.0, 0.3916, 0.314, 0.02416, 1.0, 0.3916, 0.314, 0.02416, 1.0, 0.3916, 0.314, 0.02416, 1.0, 0.3916, 0.314, 0.02416, 1.0, 0.3916, 0.314, 0.02416, 1.0])
me_n0b0.materials.append(mat_woodstrip_001)
me_n0b0.use_remesh_preserve_volume = False
me_n0b0.use_remesh_preserve_attributes = False
me_n0b0.use_mirror_vertex_groups = False
me_n0b0.update()
me_n0b0_005 = bpy.data.meshes.new('n0b0.005')
me_n0b0_005.from_pydata([(-0.8, 0.08675, 0.078), (0.0456, 0.08675, 0.078), (0.0456, 0.1235, -0.0065), (-0.8, 0.1235, -0.0065), (0.0456, 0.078, -0.08675), (-0.8, 0.078, -0.08675), (0.0456, -0.0065, -0.1235), (-0.8, -0.006501, -0.1235), (0.0456, -0.08675, -0.078), (-0.8, -0.08675, -0.078), (0.0456, -0.1235, 0.0065), (-0.8, -0.1235, 0.0065), (0.0456, -0.078, 0.08675), (-0.8, -0.078, 0.08675), (0.0456, 0.0065, 0.1235), (-0.8, 0.006499, 0.1235), (0.03241, -0.03325, 0.08222), (-0.04359, -0.03325, 0.08222), (-0.00325, 0.03975, 0.5259), (0.03375, 0.03975, 0.5258), (-0.002625, 0.008875, 0.5085), (0.02862, 0.008875, 0.5085), (0.01387, 0.04088, 0.5465), (0.01237, 2.048, 0.6446), (-1.799e-06, 2.049, 0.6581), (0.01237, 2.049, 0.6718), (0.02487, 2.049, 0.6581), (0.013, 0.03875, 0.507), (-0.04359, 0.03887, 0.07834), (0.03241, 0.03888, 0.07834), (0.0135, 0.03888, 0.1508), (0.001311, 1.982, 0.04096), (-0.1623, 2.005, 0.1545), (0.013, 0.03875, 0.507), (0.0125, 2.017, 0.6425), (-0.3093, 2.355, 0.06588), (0.006721, 2.355, 0.06588), (-0.3115, 0.03789, 0.06588), (0.008922, 0.03789, 0.06588), (-0.3093, 2.355, 0.02996), (0.006721, 2.355, 0.02996), (-0.3115, 0.03789, 0.02996), (0.008922, 0.03789, 0.02996), (0.03241, -0.08222, -0.03325), (-0.04359, -0.08222, -0.03325), (-0.00325, -0.5259, 0.03975), (0.03375, -0.5258, 0.03975), (-0.002625, -0.5085, 0.008875), (0.02862, -0.5085, 0.008875), (0.01387, -0.5465, 0.04087), (0.01237, -0.6446, 2.048), (-1.799e-06, -0.6581, 2.049), (0.01237, -0.6718, 2.049), (0.02487, -0.6581, 2.049), (0.013, -0.507, 0.03875), (-0.04359, -0.07834, 0.03887), (0.03241, -0.07834, 0.03887), (0.0135, -0.1508, 0.03887), (0.001311, -0.04096, 1.982), (-0.1623, -0.1545, 2.005), (0.013, -0.507, 0.03875), (0.0125, -0.6425, 2.017), (-0.3093, -0.06588, 2.355), (0.006721, -0.06588, 2.355), (-0.3115, -0.06588, 0.03789), (0.008922, -0.06588, 0.03789), (-0.3093, -0.02996, 2.355), (0.006721, -0.02996, 2.355), (-0.3115, -0.02996, 0.03789), (0.008922, -0.02996, 0.03789), (0.03241, 0.03325, -0.08222), (-0.04359, 0.03325, -0.08222), (-0.00325, -0.03975, -0.5259), (0.03375, -0.03975, -0.5258), (-0.002625, -0.008874, -0.5085), (0.02862, -0.008874, -0.5085), (0.01387, -0.04087, -0.5465), (0.01237, -2.048, -0.6446), (-1.799e-06, -2.049, -0.6581), (0.01237, -2.049, -0.6718), (0.02487, -2.049, -0.6581), (0.013, -0.03875, -0.507), (-0.04359, -0.03887, -0.07834), (0.03241, -0.03887, -0.07834), (0.0135, -0.03887, -0.1508), (0.001311, -1.982, -0.04096), (-0.1623, -2.005, -0.1545), (0.013, -0.03875, -0.507), (0.0125, -2.017, -0.6425), (-0.3093, -2.355, -0.06588), (0.006721, -2.355, -0.06588), (-0.3115, -0.03789, -0.06588), (0.008922, -0.03789, -0.06588), (-0.3093, -2.355, -0.02996), (0.006721, -2.355, -0.02996), (-0.3115, -0.03789, -0.02996), (0.008922, -0.03789, -0.02996), (0.03241, 0.08222, 0.03325), (-0.04359, 0.08222, 0.03325), (-0.00325, 0.5259, -0.03975), (0.03375, 0.5258, -0.03975), (-0.002625, 0.5085, -0.008874), (0.02862, 0.5085, -0.008874), (0.01387, 0.5465, -0.04087), (0.01237, 0.6446, -2.048), (-1.799e-06, 0.6581, -2.049), (0.01237, 0.6718, -2.049), (0.02487, 0.6581, -2.049), (0.013, 0.507, -0.03875), (-0.04359, 0.07834, -0.03887), (0.03241, 0.07834, -0.03887), (0.0135, 0.1508, -0.03887), (0.001311, 0.04097, -1.982), (-0.1623, 0.1545, -2.005), (0.013, 0.507, -0.03875), (0.0125, 0.6425, -2.017), (-0.3093, 0.06589, -2.355), (0.006721, 0.06589, -2.355), (-0.3115, 0.06588, -0.03789), (0.008922, 0.06588, -0.03789), (-0.3093, 0.02996, -2.355), (0.006721, 0.02996, -2.355), (-0.3115, 0.02996, -0.03789), (0.008922, 0.02996, -0.03789)], [], [(12, 14, 15), (1, 15, 14), (15, 1, 0), (3, 0, 1), (1, 2, 3), (4, 3, 2), (3, 4, 5), (7, 5, 4), (4, 6, 7), (8, 7, 6), (7, 8, 9), (11, 9, 8), (8, 10, 11), (12, 11, 10), (11, 12, 13), (15, 13, 12), (8, 4, 1), (12, 8, 1), (12, 10, 8), (1, 14, 12), (4, 2, 1), (8, 6, 4), (20, 17, 16), (17, 20, 18), (24, 23, 27), (26, 22, 19), (22, 20, 21), (16, 21, 20), (28, 17, 18), (29, 19, 21), (29, 28, 19), (19, 23, 26), (23, 25, 26), (21, 16, 29), (28, 18, 19), (25, 23, 24), (18, 25, 24), (25, 18, 22), (20, 22, 18), (21, 19, 22), (18, 24, 27), (23, 19, 27), (22, 26, 25), (33, 32, 34), (36, 37, 38), (35, 37, 36), (30, 31, 32), (30, 32, 33), (40, 42, 41), (39, 40, 41), (38, 42, 40, 36), (35, 39, 41, 37), (37, 41, 42, 38), (36, 40, 39, 35), (30, 38, 31), (47, 44, 43), (44, 47, 45), (51, 50, 54), (53, 49, 46), (49, 47, 48), (43, 48, 47), (55, 44, 45), (56, 46, 48), (56, 55, 46), (46, 50, 53), (50, 52, 53), (48, 43, 56), (55, 45, 46), (52, 50, 51), (45, 52, 51), (52, 45, 49), (47, 49, 45), (48, 46, 49), (45, 51, 54), (50, 46, 54), (49, 53, 52), (60, 59, 61), (63, 64, 65), (62, 64, 63), (57, 58, 59), (57, 59, 60), (67, 69, 68), (66, 67, 68), (65, 69, 67, 63), (62, 66, 68, 64), (64, 68, 69, 65), (63, 67, 66, 62), (57, 65, 58), (74, 71, 70), (71, 74, 72), (78, 77, 81), (80, 76, 73), (76, 74, 75), (70, 75, 74), (82, 71, 72), (83, 73, 75), (83, 82, 73), (73, 77, 80), (77, 79, 80), (75, 70, 83), (82, 72, 73), (79, 77, 78), (72, 79, 78), (79, 72, 76), (74, 76, 72), (75, 73, 76), (72, 78, 81), (77, 73, 81), (76, 80, 79), (87, 86, 88), (90, 91, 92), (89, 91, 90), (84, 85, 86), (84, 86, 87), (94, 96, 95), (93, 94, 95), (92, 96, 94, 90), (89, 93, 95, 91), (91, 95, 96, 92), (90, 94, 93, 89), (84, 92, 85), (101, 98, 97), (98, 101, 99), (105, 104, 108), (107, 103, 100), (103, 101, 102), (97, 102, 101), (109, 98, 99), (110, 100, 102), (110, 109, 100), (100, 104, 107), (104, 106, 107), (102, 97, 110), (109, 99, 100), (106, 104, 105), (99, 106, 105), (106, 99, 103), (101, 103, 99), (102, 100, 103), (99, 105, 108), (104, 100, 108), (103, 107, 106), (114, 113, 115), (117, 118, 119), (116, 118, 117), (111, 112, 113), (111, 113, 114), (121, 123, 122), (120, 121, 122), (119, 123, 121, 117), (116, 120, 122, 118), (118, 122, 123, 119), (117, 121, 120, 116), (111, 119, 112)])
me_n0b0_005.polygons.foreach_set('material_index', [1, 1, 1, 1, 1, 1, 1, 1, 1, 1, 1, 1, 1, 1, 1, 1, 1, 1, 1, 1, 1, 1, 1, 1, 1, 1, 1, 1, 1, 1, 1, 1, 1, 1, 1, 1, 1, 1, 1, 1, 1, 1, 1, 0, 1, 1, 0, 0, 1, 1, 1, 1, 1, 1, 0, 1, 1, 1, 1, 1, 1, 1, 1, 1, 1, 1, 1, 1, 1, 1, 1, 1, 1, 1, 1, 1, 0, 1, 1, 0, 0, 1, 1, 1, 1, 1, 1, 0, 1, 1, 1, 1, 1, 1, 1, 1, 1, 1, 1, 1, 1, 1, 1, 1, 1, 1, 1, 1, 1, 0, 1, 1, 0, 0, 1, 1, 1, 1, 1, 1, 0, 1, 1, 1, 1, 1, 1, 1, 1, 1, 1, 1, 1, 1, 1, 1, 1, 1, 1, 1, 1, 1, 0, 1, 1, 0, 0, 1, 1, 1, 1, 1, 1, 0])
_uv = me_n0b0_005.uv_layers.new(name='UVMap')
_uv.uv.foreach_set('vector', [0.6112, 0.6934, 0.5238, 0.6882, 0.5238, 0.0, 0.4075, 0.6896, 0.5238, 0.0, 0.5238, 0.6882, 0.5238, 0.0, 0.4075, 0.6896, 0.4075, 0.001427, 0.2911, 0.7225, 0.2037, 0.7173, 0.2037, 0.02907, 0.2037, 0.02907, 0.2911, 0.03423, 0.2911, 0.7225, 0.4075, 0.03281, 0.2911, 0.7225, 0.2911, 0.03423, 0.2911, 0.7225, 0.4075, 0.03281, 0.4075, 0.721, 0.1163, 0.0, 0.2037, 0.005166, 0.2037, 0.6934, 0.2037, 0.6934, 0.1163, 0.6882, 0.1163, 0.0, 0.0, 0.6896, 0.1163, 0.0, 0.1163, 0.6882, 0.1163, 0.0, 0.0, 0.6896, 1.273e-07, 0.001428, 0.6986, 0.7225, 0.6112, 0.7173, 0.6112, 0.02907, 0.6112, 0.02907, 0.6986, 0.03423, 0.6986, 0.7225, 0.8149, 0.03281, 0.6986, 0.7225, 0.6986, 0.03423, 0.6986, 0.7225, 0.8149, 0.03281, 0.8149, 0.721, 0.5238, 0.0, 0.6112, 0.005166, 0.6112, 0.6934, 0.3329, 9.998e-05, 0.9999, 0.3329, 0.6671, 0.9999, 0.0001001, 0.6671, 0.3329, 9.998e-05, 0.6671, 0.9999, 0.0001001, 0.6671, 9.998e-05, 0.2503, 0.3329, 9.998e-05, 0.6671, 0.9999, 0.2503, 0.9999, 0.0001001, 0.6671, 0.9999, 0.3329, 0.9999, 0.7497, 0.6671, 0.9999, 0.3329, 9.998e-05, 0.7497, 0.0001, 0.9999, 0.3329, 4.257, -1.808, 4.257, -0.6438, 3.927, -0.6367, -0.7261, 4.5, -2.462, 4.413, -2.544, 4.312, -3.444, -2.364, -3.38, -2.361, -2.456, 4.315, 3.377, 3.13, 3.264, -3.481, 3.354, -3.5, 4.176, -1.971, 4.257, -1.808, 4.121, -1.805, 3.927, -0.6367, 4.121, -1.805, 4.257, -1.808, -0.7206, 4.259, -0.7261, 4.5, -2.544, 4.312, -0.3473, 4.079, 1.448, 4.367, 1.346, 4.451, 4.153e-05, 0.0005504, 0.1698, 4.12e-05, 4.12e-05, 0.9999, 3.354, -3.5, 3.437, 3.131, 3.377, 3.13, 3.796, 2.289, 3.877, 2.222, 3.877, 2.284, 1.346, 4.451, -0.3986, 4.313, -0.3473, 4.079, 0.1698, 4.12e-05, 0.08269, 1.0, 4.12e-05, 0.9999, 3.877, 2.222, 3.796, 2.289, 3.796, 2.228, -2.544, 4.312, -3.5, -2.363, -3.444, -2.364, -3.5, -2.363, -2.544, 4.312, -2.629, 4.313, -2.462, 4.413, -2.629, 4.313, -2.544, 4.312, 4.121, -1.805, 4.083, -1.91, 4.176, -1.971, -2.544, 4.312, -3.444, -2.364, -2.456, 4.315, 3.437, 3.131, 3.354, -3.5, 3.437, -3.496, 3.264, -3.481, 3.377, 3.13, 3.318, 3.142, 0.868, 0.2381, 0.8846, 0.3345, 0.8846, 0.2333, 0.003524, -19.98, 1.0, -0.007287, 0.003524, -0.007271, 1.0, -19.98, 1.0, -0.007287, 0.003524, -19.98, 0.7784, 0.2632, 0.7973, 0.253, 0.8003, 0.3338, 0.6875, 0.3345, 0.7892, 0.3345, 0.7293, 0.249, 0.003524, -19.98, 0.003524, -0.007271, 1.0, -0.007287, 1.0, -19.98, 0.003524, -19.98, 1.0, -0.007287, 0.003524, -0.007271, 0.003524, -0.007271, 0.003524, -19.98, 0.003524, -19.98, 1.0, -19.98, 1.0, -19.98, 1.0, -0.007287, 1.0, -0.007287, 1.0, -0.007287, 1.0, -0.007287, 0.003524, -0.007271, 0.003524, -0.007271, 0.003524, -19.98, 0.003524, -19.98, 1.0, -19.98, 1.0, -19.98, 0.0, 0.0, 0.0, 0.0, 0.7784, 0.2632, 4.257, -1.808, 4.257, -0.6438, 3.927, -0.6367, -0.7261, 4.5, -2.462, 4.413, -2.544, 4.312, -3.444, -2.364, -3.38, -2.361, -2.456, 4.315, 3.377, 3.13, 3.264, -3.481, 3.354, -3.5, 4.176, -1.971, 4.257, -1.808, 4.121, -1.805, 3.927, -0.6367, 4.121, -1.805, 4.257, -1.808, -0.7206, 4.259, -0.7261, 4.5, -2.544, 4.312, -0.3473, 4.079, 1.448, 4.367, 1.346, 4.451, 4.153e-05, 0.0005504, 0.1698, 4.12e-05, 4.12e-05, 0.9999, 3.354, -3.5, 3.437, 3.131, 3.377, 3.13, 3.796, 2.289, 3.877, 2.222, 3.877, 2.284, 1.346, 4.451, -0.3986, 4.313, -0.3473, 4.079, 0.1698, 4.12e-05, 0.08269, 1.0, 4.12e-05, 0.9999, 3.877, 2.222, 3.796, 2.289, 3.796, 2.228, -2.544, 4.312, -3.5, -2.363, -3.444, -2.364, -3.5, -2.363, -2.544, 4.312, -2.629, 4.313, -2.462, 4.413, -2.629, 4.313, -2.544, 4.312, 4.121, -1.805, 4.083, -1.91, 4.176, -1.971, -2.544, 4.312, -3.444, -2.364, -2.456, 4.315, 3.437, 3.131, 3.354, -3.5, 3.437, -3.496, 3.264, -3.481, 3.377, 3.13, 3.318, 3.142, 0.868, 0.2381, 0.8846, 0.3345, 0.8846, 0.2333, 0.003524, -19.98, 1.0, -0.007287, 0.003524, -0.007271, 1.0, -19.98, 1.0, -0.007287, 0.003524, -19.98, 0.7784, 0.2632, 0.7973, 0.253, 0.8003, 0.3338, 0.6875, 0.3345, 0.7892, 0.3345, 0.7293, 0.249, 0.003524, -19.98, 0.003524, -0.007271, 1.0, -0.007287, 1.0, -19.98, 0.003524, -19.98, 1.0, -0.007287, 0.003524, -0.007271, 0.003524, -0.007271, 0.003524, -19.98, 0.003524, -19.98, 1.0, -19.98, 1.0, -19.98, 1.0, -0.007287, 1.0, -0.007287, 1.0, -0.007287, 1.0, -0.007287, 0.003524, -0.007271, 0.003524, -0.007271, 0.003524, -19.98, 0.003524, -19.98, 1.0, -19.98, 1.0, -19.98, 0.0, 0.0, 0.0, 0.0, 0.7784, 0.2632, 4.257, -1.808, 4.257, -0.6438, 3.927, -0.6367, -0.7261, 4.5, -2.462, 4.413, -2.544, 4.312, -3.444, -2.364, -3.38, -2.361, -2.456, 4.315, 3.377, 3.13, 3.264, -3.481, 3.354, -3.5, 4.176, -1.971, 4.257, -1.808, 4.121, -1.805, 3.927, -0.6367, 4.121, -1.805, 4.257, -1.808, -0.7206, 4.259, -0.7261, 4.5, -2.544, 4.312, -0.3473, 4.079, 1.448, 4.367, 1.346, 4.451, 4.153e-05, 0.0005504, 0.1698, 4.12e-05, 4.12e-05, 0.9999, 3.354, -3.5, 3.437, 3.131, 3.377, 3.13, 3.796, 2.289, 3.877, 2.222, 3.877, 2.284, 1.346, 4.451, -0.3986, 4.313, -0.3473, 4.079, 0.1698, 4.12e-05, 0.08269, 1.0, 4.12e-05, 0.9999, 3.877, 2.222, 3.796, 2.289, 3.796, 2.228, -2.544, 4.312, -3.5, -2.363, -3.444, -2.364, -3.5, -2.363, -2.544, 4.312, -2.629, 4.313, -2.462, 4.413, -2.629, 4.313, -2.544, 4.312, 4.121, -1.805, 4.083, -1.91, 4.176, -1.971, -2.544, 4.312, -3.444, -2.364, -2.456, 4.315, 3.437, 3.131, 3.354, -3.5, 3.437, -3.496, 3.264, -3.481, 3.377, 3.13, 3.318, 3.142, 0.868, 0.2381, 0.8846, 0.3345, 0.8846, 0.2333, 0.003524, -19.98, 1.0, -0.007287, 0.003524, -0.007271, 1.0, -19.98, 1.0, -0.007287, 0.003524, -19.98, 0.7784, 0.2632, 0.7973, 0.253, 0.8003, 0.3338, 0.6875, 0.3345, 0.7892, 0.3345, 0.7293, 0.249, 0.003524, -19.98, 0.003524, -0.007271, 1.0, -0.007287, 1.0, -19.98, 0.003524, -19.98, 1.0, -0.007287, 0.003524, -0.007271, 0.003524, -0.007271, 0.003524, -19.98, 0.003524, -19.98, 1.0, -19.98, 1.0, -19.98, 1.0, -0.007287, 1.0, -0.007287, 1.0, -0.007287, 1.0, -0.007287, 0.003524, -0.007271, 0.003524, -0.007271, 0.003524, -19.98, 0.003524, -19.98, 1.0, -19.98, 1.0, -19.98, 0.0, 0.0, 0.0, 0.0, 0.7784, 0.2632, 4.257, -1.808, 4.257, -0.6438, 3.927, -0.6367, -0.7261, 4.5, -2.462, 4.413, -2.544, 4.312, -3.444, -2.364, -3.38, -2.361, -2.456, 4.315, 3.377, 3.13, 3.264, -3.481, 3.354, -3.5, 4.176, -1.971, 4.257, -1.808, 4.121, -1.805, 3.927, -0.6367, 4.121, -1.805, 4.257, -1.808, -0.7206, 4.259, -0.7261, 4.5, -2.544, 4.312, -0.3473, 4.079, 1.448, 4.367, 1.346, 4.451, 4.153e-05, 0.0005504, 0.1698, 4.12e-05, 4.12e-05, 0.9999, 3.354, -3.5, 3.437, 3.131, 3.377, 3.13, 3.796, 2.289, 3.877, 2.222, 3.877, 2.284, 1.346, 4.451, -0.3986, 4.313, -0.3473, 4.079, 0.1698, 4.12e-05, 0.08269, 1.0, 4.12e-05, 0.9999, 3.877, 2.222, 3.796, 2.289, 3.796, 2.228, -2.544, 4.312, -3.5, -2.363, -3.444, -2.364, -3.5, -2.363, -2.544, 4.312, -2.629, 4.313, -2.462, 4.413, -2.629, 4.313, -2.544, 4.312, 4.121, -1.805, 4.083, -1.91, 4.176, -1.971, -2.544, 4.312, -3.444, -2.364, -2.456, 4.315, 3.437, 3.131, 3.354, -3.5, 3.437, -3.496, 3.264, -3.481, 3.377, 3.13, 3.318, 3.142, 0.868, 0.2381, 0.8846, 0.3345, 0.8846, 0.2333, 0.003524, -19.98, 1.0, -0.007287, 0.003524, -0.007271, 1.0, -19.98, 1.0, -0.007287, 0.003524, -19.98, 0.7784, 0.2632, 0.7973, 0.253, 0.8003, 0.3338, 0.6875, 0.3345, 0.7892, 0.3345, 0.7293, 0.249, 0.003524, -19.98, 0.003524, -0.007271, 1.0, -0.007287, 1.0, -19.98, 0.003524, -19.98, 1.0, -0.007287, 0.003524, -0.007271, 0.003524, -0.007271, 0.003524, -19.98, 0.003524, -19.98, 1.0, -19.98, 1.0, -19.98, 1.0, -0.007287, 1.0, -0.007287, 1.0, -0.007287, 1.0, -0.007287, 0.003524, -0.007271, 0.003524, -0.007271, 0.003524, -19.98, 0.003524, -19.98, 1.0, -19.98, 1.0, -19.98, 0.0, 0.0, 0.0, 0.0, 0.7784, 0.2632])
_ca = me_n0b0_005.color_attributes.new('Col', 'BYTE_COLOR', 'CORNER')
_ca.data.foreach_set('color', [0.3916, 0.314, 0.02416, 1.0, 0.3916, 0.314, 0.02416, 1.0, 0.3916, 0.314, 0.02416, 1.0, 0.3916, 0.314, 0.02416, 1.0, 0.3916, 0.314, 0.02416, 1.0, 0.3916, 0.314, 0.02416, 1.0, 0.3916, 0.314, 0.02416, 1.0, 0.3916, 0.314, 0.02416, 1.0, 0.3916, 0.314, 0.02416, 1.0, 0.3916, 0.314, 0.02416, 1.0, 0.3916, 0.314, 0.02416, 1.0, 0.3916, 0.314, 0.02416, 1.0, 0.3916, 0.314, 0.02416, 1.0, 0.3916, 0.314, 0.02416, 1.0, 0.3916, 0.314, 0.02416, 1.0, 0.3916, 0.314, 0.02416, 1.0, 0.3916, 0.314, 0.02416, 1.0, 0.3916, 0.314, 0.02416, 1.0, 0.3916, 0.314, 0.02416, 1.0, 0.3916, 0.314, 0.02416, 1.0, 0.3916, 0.314, 0.02416, 1.0, 0.3916, 0.314, 0.02416, 1.0, 0.3916, 0.314, 0.02416, 1.0, 0.3916, 0.314, 0.02416, 1.0, 0.3916, 0.314, 0.02416, 1.0, 0.3916, 0.314, 0.02416, 1.0, 0.3916, 0.314, 0.02416, 1.0, 0.3916, 0.314, 0.02416, 1.0, 0.3916, 0.314, 0.02416, 1.0, 0.3916, 0.314, 0.02416, 1.0, 0.3916, 0.314, 0.02416, 1.0, 0.3916, 0.314, 0.02416, 1.0, 0.3916, 0.314, 0.02416, 1.0, 0.3916, 0.314, 0.02416, 1.0, 0.3916, 0.314, 0.02416, 1.0, 0.3916, 0.314, 0.02416, 1.0, 0.3916, 0.314, 0.02416, 1.0, 0.3916, 0.314, 0.02416, 1.0, 0.3916, 0.314, 0.02416, 1.0, 0.3916, 0.314, 0.02416, 1.0, 0.3916, 0.314, 0.02416, 1.0, 0.3916, 0.314, 0.02416, 1.0, 0.3916, 0.314, 0.02416, 1.0, 0.3916, 0.314, 0.02416, 1.0, 0.3916, 0.314, 0.02416, 1.0, 0.3916, 0.314, 0.02416, 1.0, 0.3916, 0.314, 0.02416, 1.0, 0.3916, 0.314, 0.02416, 1.0, 0.3916, 0.314, 0.02416, 1.0, 0.3916, 0.314, 0.02416, 1.0, 0.3916, 0.314, 0.02416, 1.0, 0.3916, 0.314, 0.02416, 1.0, 0.3916, 0.314, 0.02416, 1.0, 0.3916, 0.314, 0.02416, 1.0, 0.3916, 0.314, 0.02416, 1.0, 0.3916, 0.314, 0.02416, 1.0, 0.3916, 0.314, 0.02416, 1.0, 0.3916, 0.314, 0.02416, 1.0, 0.3916, 0.314, 0.02416, 1.0, 0.3916, 0.314, 0.02416, 1.0, 0.3916, 0.314, 0.02416, 1.0, 0.3916, 0.314, 0.02416, 1.0, 0.3916, 0.314, 0.02416, 1.0, 0.3916, 0.314, 0.02416, 1.0, 0.3916, 0.314, 0.02416, 1.0, 0.3916, 0.314, 0.02416, 1.0, 0.2623, 0.08022, 0.01681, 1.0, 0.2623, 0.08022, 0.01681, 1.0, 0.2623, 0.08022, 0.01681, 1.0, 0.2623, 0.08022, 0.01681, 1.0, 0.2623, 0.08022, 0.01681, 1.0, 0.2623, 0.08022, 0.01681, 1.0, 0.2623, 0.08022, 0.01681, 1.0, 0.2623, 0.08022, 0.01681, 1.0, 0.2623, 0.08022, 0.01681, 1.0, 0.2623, 0.08022, 0.01681, 1.0, 0.2623, 0.08022, 0.01681, 1.0, 0.2623, 0.08022, 0.01681, 1.0, 0.2623, 0.08022, 0.01681, 1.0, 0.2623, 0.08022, 0.01681, 1.0, 0.2623, 0.08022, 0.01681, 1.0, 0.2623, 0.08022, 0.01681, 1.0, 0.2623, 0.08022, 0.01681, 1.0, 0.2623, 0.08022, 0.01681, 1.0, 0.2623, 0.08022, 0.01681, 1.0, 0.2623, 0.08022, 0.01681, 1.0, 0.2623, 0.08022, 0.01681, 1.0, 0.2623, 0.08022, 0.01681, 1.0, 0.2623, 0.08022, 0.01681, 1.0, 0.2623, 0.08022, 0.01681, 1.0, 0.2623, 0.08022, 0.01681, 1.0, 0.2705, 0.0865, 0.01938, 1.0, 0.2623, 0.08022, 0.01681, 1.0, 0.2623, 0.08022, 0.01681, 1.0, 0.2623, 0.08022, 0.01681, 1.0, 0.2623, 0.08022, 0.01681, 1.0, 0.2623, 0.08022, 0.01681, 1.0, 0.2623, 0.08022, 0.01681, 1.0, 0.2623, 0.08022, 0.01681, 1.0, 0.2623, 0.08022, 0.01681, 1.0, 0.2623, 0.08022, 0.01681, 1.0, 0.2623, 0.08022, 0.01681, 1.0, 0.2705, 0.0865, 0.01938, 1.0, 0.2623, 0.08022, 0.01681, 1.0, 0.2623, 0.08022, 0.01681, 1.0, 0.2623, 0.08022, 0.01681, 1.0, 0.2623, 0.08022, 0.01681, 1.0, 0.2623, 0.08022, 0.01681, 1.0, 0.2623, 0.08022, 0.01681, 1.0, 0.2623, 0.08022, 0.01681, 1.0, 0.2623, 0.08022, 0.01681, 1.0, 0.2623, 0.08022, 0.01681, 1.0, 0.2623, 0.08022, 0.01681, 1.0, 0.2623, 0.08022, 0.01681, 1.0, 0.2623, 0.08022, 0.01681, 1.0, 0.2623, 0.08022, 0.01681, 1.0, 0.2623, 0.08022, 0.01681, 1.0, 0.2623, 0.08022, 0.01681, 1.0, 0.2623, 0.08022, 0.01681, 1.0, 0.2623, 0.08022, 0.01681, 1.0, 0.2623, 0.08022, 0.01681, 1.0, 0.2623, 0.08022, 0.01681, 1.0, 0.2623, 0.08022, 0.01681, 1.0, 0.2623, 0.08022, 0.01681, 1.0, 0.2623, 0.08022, 0.01681, 1.0, 0.2623, 0.08022, 0.01681, 1.0, 0.2623, 0.08022, 0.01681, 1.0, 0.2623, 0.08022, 0.01681, 1.0, 0.2623, 0.08022, 0.01681, 1.0, 0.8469, 0.8469, 0.8469, 1.0, 1.0, 1.0, 1.0, 1.0, 1.0, 1.0, 1.0, 1.0, 1.0, 1.0, 1.0, 1.0, 1.0, 1.0, 1.0, 1.0, 1.0, 1.0, 1.0, 1.0, 1.0, 1.0, 1.0, 1.0, 1.0, 1.0, 1.0, 1.0, 1.0, 1.0, 1.0, 1.0, 0.7758, 0.7758, 0.7758, 1.0, 1.0, 1.0, 1.0, 1.0, 1.0, 1.0, 1.0, 1.0, 0.7682, 0.7682, 0.7682, 1.0, 1.0, 1.0, 1.0, 1.0, 0.8469, 0.8469, 0.8469, 1.0, 1.0, 1.0, 1.0, 1.0, 1.0, 1.0, 1.0, 1.0, 1.0, 1.0, 1.0, 1.0, 1.0, 1.0, 1.0, 1.0, 1.0, 1.0, 1.0, 1.0, 1.0, 1.0, 1.0, 1.0, 0.03955, 0.01444, 0.004391, 1.0, 0.03955, 0.01444, 0.004391, 1.0, 0.03955, 0.01444, 0.004391, 1.0, 0.03955, 0.01444, 0.004391, 1.0, 0.03955, 0.01444, 0.004391, 1.0, 0.03955, 0.01444, 0.004391, 1.0, 0.03955, 0.01444, 0.004391, 1.0, 0.03955, 0.01444, 0.004391, 1.0, 0.2623, 0.08022, 0.01681, 1.0, 0.2623, 0.08022, 0.01681, 1.0, 0.2623, 0.08022, 0.01681, 1.0, 0.2623, 0.08022, 0.01681, 1.0, 0.03955, 0.01444, 0.004391, 1.0, 0.03955, 0.01444, 0.004391, 1.0, 0.03955, 0.01444, 0.004391, 1.0, 0.03955, 0.01444, 0.004391, 1.0, 0.7682, 0.7682, 0.7682, 1.0, 1.0, 1.0, 1.0, 1.0, 0.8632, 0.8632, 0.8632, 1.0, 0.2623, 0.08022, 0.01681, 1.0, 0.2623, 0.08022, 0.01681, 1.0, 0.2623, 0.08022, 0.01681, 1.0, 0.2623, 0.08022, 0.01681, 1.0, 0.2623, 0.08022, 0.01681, 1.0, 0.2623, 0.08022, 0.01681, 1.0, 0.2623, 0.08022, 0.01681, 1.0, 0.2623, 0.08022, 0.01681, 1.0, 0.2623, 0.08022, 0.01681, 1.0, 0.2623, 0.08022, 0.01681, 1.0, 0.2623, 0.08022, 0.01681, 1.0, 0.2623, 0.08022, 0.01681, 1.0, 0.2623, 0.08022, 0.01681, 1.0, 0.2623, 0.08022, 0.01681, 1.0, 0.2623, 0.08022, 0.01681, 1.0, 0.2623, 0.08022, 0.01681, 1.0, 0.2623, 0.08022, 0.01681, 1.0, 0.2623, 0.08022, 0.01681, 1.0, 0.2623, 0.08022, 0.01681, 1.0, 0.2623, 0.08022, 0.01681, 1.0, 0.2623, 0.08022, 0.01681, 1.0, 0.2623, 0.08022, 0.01681, 1.0, 0.2623, 0.08022, 0.01681, 1.0, 0.2623, 0.08022, 0.01681, 1.0, 0.2623, 0.08022, 0.01681, 1.0, 0.2705, 0.0865, 0.01938, 1.0, 0.2623, 0.08022, 0.01681, 1.0, 0.2623, 0.08022, 0.01681, 1.0, 0.2623, 0.08022, 0.01681, 1.0, 0.2623, 0.08022, 0.01681, 1.0, 0.2623, 0.08022, 0.01681, 1.0, 0.2623, 0.08022, 0.01681, 1.0, 0.2623, 0.08022, 0.01681, 1.0, 0.2623, 0.08022, 0.01681, 1.0, 0.2623, 0.08022, 0.01681, 1.0, 0.2623, 0.08022, 0.01681, 1.0, 0.2705, 0.0865, 0.01938, 1.0, 0.2623, 0.08022, 0.01681, 1.0, 0.2623, 0.08022, 0.01681, 1.0, 0.2623, 0.08022, 0.01681, 1.0, 0.2623, 0.08022, 0.01681, 1.0, 0.2623, 0.08022, 0.01681, 1.0, 0.2623, 0.08022, 0.01681, 1.0, 0.2623, 0.08022, 0.01681, 1.0, 0.2623, 0.08022, 0.01681, 1.0, 0.2623, 0.08022, 0.01681, 1.0, 0.2623, 0.08022, 0.01681, 1.0, 0.2623, 0.08022, 0.01681, 1.0, 0.2623, 0.08022, 0.01681, 1.0, 0.2623, 0.08022, 0.01681, 1.0, 0.2623, 0.08022, 0.01681, 1.0, 0.2623, 0.08022, 0.01681, 1.0, 0.2623, 0.08022, 0.01681, 1.0, 0.2623, 0.08022, 0.01681, 1.0, 0.2623, 0.08022, 0.01681, 1.0, 0.2623, 0.08022, 0.01681, 1.0, 0.2623, 0.08022, 0.01681, 1.0, 0.2623, 0.08022, 0.01681, 1.0, 0.2623, 0.08022, 0.01681, 1.0, 0.2623, 0.08022, 0.01681, 1.0, 0.2623, 0.08022, 0.01681, 1.0, 0.2623, 0.08022, 0.01681, 1.0, 0.2623, 0.08022, 0.01681, 1.0, 0.8469, 0.8469, 0.8469, 1.0, 1.0, 1.0, 1.0, 1.0, 1.0, 1.0, 1.0, 1.0, 1.0, 1.0, 1.0, 1.0, 1.0, 1.0, 1.0, 1.0, 1.0, 1.0, 1.0, 1.0, 1.0, 1.0, 1.0, 1.0, 1.0, 1.0, 1.0, 1.0, 1.0, 1.0, 1.0, 1.0, 0.7758, 0.7758, 0.7758, 1.0, 1.0, 1.0, 1.0, 1.0, 1.0, 1.0, 1.0, 1.0, 0.7682, 0.7682, 0.7682, 1.0, 1.0, 1.0, 1.0, 1.0, 0.8469, 0.8469, 0.8469, 1.0, 1.0, 1.0, 1.0, 1.0, 1.0, 1.0, 1.0, 1.0, 1.0, 1.0, 1.0, 1.0, 1.0, 1.0, 1.0, 1.0, 1.0, 1.0, 1.0, 1.0, 1.0, 1.0, 1.0, 1.0, 0.03955, 0.01444, 0.004391, 1.0, 0.03955, 0.01444, 0.004391, 1.0, 0.03955, 0.01444, 0.004391, 1.0, 0.03955, 0.01444, 0.004391, 1.0, 0.03955, 0.01444, 0.004391, 1.0, 0.03955, 0.01444, 0.004391, 1.0, 0.03955, 0.01444, 0.004391, 1.0, 0.03955, 0.01444, 0.004391, 1.0, 0.2623, 0.08022, 0.01681, 1.0, 0.2623, 0.08022, 0.01681, 1.0, 0.2623, 0.08022, 0.01681, 1.0, 0.2623, 0.08022, 0.01681, 1.0, 0.03955, 0.01444, 0.004391, 1.0, 0.03955, 0.01444, 0.004391, 1.0, 0.03955, 0.01444, 0.004391, 1.0, 0.03955, 0.01444, 0.004391, 1.0, 0.7682, 0.7682, 0.7682, 1.0, 1.0, 1.0, 1.0, 1.0, 0.8632, 0.8632, 0.8632, 1.0, 0.2623, 0.08022, 0.01681, 1.0, 0.2623, 0.08022, 0.01681, 1.0, 0.2623, 0.08022, 0.01681, 1.0, 0.2623, 0.08022, 0.01681, 1.0, 0.2623, 0.08022, 0.01681, 1.0, 0.2623, 0.08022, 0.01681, 1.0, 0.2623, 0.08022, 0.01681, 1.0, 0.2623, 0.08022, 0.01681, 1.0, 0.2623, 0.08022, 0.01681, 1.0, 0.2623, 0.08022, 0.01681, 1.0, 0.2623, 0.08022, 0.01681, 1.0, 0.2623, 0.08022, 0.01681, 1.0, 0.2623, 0.08022, 0.01681, 1.0, 0.2623, 0.08022, 0.01681, 1.0, 0.2623, 0.08022, 0.01681, 1.0, 0.2623, 0.08022, 0.01681, 1.0, 0.2623, 0.08022, 0.01681, 1.0, 0.2623, 0.08022, 0.01681, 1.0, 0.2623, 0.08022, 0.01681, 1.0, 0.2623, 0.08022, 0.01681, 1.0, 0.2623, 0.08022, 0.01681, 1.0, 0.2623, 0.08022, 0.01681, 1.0, 0.2623, 0.08022, 0.01681, 1.0, 0.2623, 0.08022, 0.01681, 1.0, 0.2623, 0.08022, 0.01681, 1.0, 0.2705, 0.0865, 0.01938, 1.0, 0.2623, 0.08022, 0.01681, 1.0, 0.2623, 0.08022, 0.01681, 1.0, 0.2623, 0.08022, 0.01681, 1.0, 0.2623, 0.08022, 0.01681, 1.0, 0.2623, 0.08022, 0.01681, 1.0, 0.2623, 0.08022, 0.01681, 1.0, 0.2623, 0.08022, 0.01681, 1.0, 0.2623, 0.08022, 0.01681, 1.0, 0.2623, 0.08022, 0.01681, 1.0, 0.2623, 0.08022, 0.01681, 1.0, 0.2705, 0.0865, 0.01938, 1.0, 0.2623, 0.08022, 0.01681, 1.0, 0.2623, 0.08022, 0.01681, 1.0, 0.2623, 0.08022, 0.01681, 1.0, 0.2623, 0.08022, 0.01681, 1.0, 0.2623, 0.08022, 0.01681, 1.0, 0.2623, 0.08022, 0.01681, 1.0, 0.2623, 0.08022, 0.01681, 1.0, 0.2623, 0.08022, 0.01681, 1.0, 0.2623, 0.08022, 0.01681, 1.0, 0.2623, 0.08022, 0.01681, 1.0, 0.2623, 0.08022, 0.01681, 1.0, 0.2623, 0.08022, 0.01681, 1.0, 0.2623, 0.08022, 0.01681, 1.0, 0.2623, 0.08022, 0.01681, 1.0, 0.2623, 0.08022, 0.01681, 1.0, 0.2623, 0.08022, 0.01681, 1.0, 0.2623, 0.08022, 0.01681, 1.0, 0.2623, 0.08022, 0.01681, 1.0, 0.2623, 0.08022, 0.01681, 1.0, 0.2623, 0.08022, 0.01681, 1.0, 0.2623, 0.08022, 0.01681, 1.0, 0.2623, 0.08022, 0.01681, 1.0, 0.2623, 0.08022, 0.01681, 1.0, 0.2623, 0.08022, 0.01681, 1.0, 0.2623, 0.08022, 0.01681, 1.0, 0.2623, 0.08022, 0.01681, 1.0, 0.8469, 0.8469, 0.8469, 1.0, 1.0, 1.0, 1.0, 1.0, 1.0, 1.0, 1.0, 1.0, 1.0, 1.0, 1.0, 1.0, 1.0, 1.0, 1.0, 1.0, 1.0, 1.0, 1.0, 1.0, 1.0, 1.0, 1.0, 1.0, 1.0, 1.0, 1.0, 1.0, 1.0, 1.0, 1.0, 1.0, 0.7758, 0.7758, 0.7758, 1.0, 1.0, 1.0, 1.0, 1.0, 1.0, 1.0, 1.0, 1.0, 0.7682, 0.7682, 0.7682, 1.0, 1.0, 1.0, 1.0, 1.0, 0.8469, 0.8469, 0.8469, 1.0, 1.0, 1.0, 1.0, 1.0, 1.0, 1.0, 1.0, 1.0, 1.0, 1.0, 1.0, 1.0, 1.0, 1.0, 1.0, 1.0, 1.0, 1.0, 1.0, 1.0, 1.0, 1.0, 1.0, 1.0, 0.03955, 0.01444, 0.004391, 1.0, 0.03955, 0.01444, 0.004391, 1.0, 0.03955, 0.01444, 0.004391, 1.0, 0.03955, 0.01444, 0.004391, 1.0, 0.03955, 0.01444, 0.004391, 1.0, 0.03955, 0.01444, 0.004391, 1.0, 0.03955, 0.01444, 0.004391, 1.0, 0.03955, 0.01444, 0.004391, 1.0, 0.2623, 0.08022, 0.01681, 1.0, 0.2623, 0.08022, 0.01681, 1.0, 0.2623, 0.08022, 0.01681, 1.0, 0.2623, 0.08022, 0.01681, 1.0, 0.03955, 0.01444, 0.004391, 1.0, 0.03955, 0.01444, 0.004391, 1.0, 0.03955, 0.01444, 0.004391, 1.0, 0.03955, 0.01444, 0.004391, 1.0, 0.7682, 0.7682, 0.7682, 1.0, 1.0, 1.0, 1.0, 1.0, 0.8632, 0.8632, 0.8632, 1.0, 0.2623, 0.08022, 0.01681, 1.0, 0.2623, 0.08022, 0.01681, 1.0, 0.2623, 0.08022, 0.01681, 1.0, 0.2623, 0.08022, 0.01681, 1.0, 0.2623, 0.08022, 0.01681, 1.0, 0.2623, 0.08022, 0.01681, 1.0, 0.2623, 0.08022, 0.01681, 1.0, 0.2623, 0.08022, 0.01681, 1.0, 0.2623, 0.08022, 0.01681, 1.0, 0.2623, 0.08022, 0.01681, 1.0, 0.2623, 0.08022, 0.01681, 1.0, 0.2623, 0.08022, 0.01681, 1.0, 0.2623, 0.08022, 0.01681, 1.0, 0.2623, 0.08022, 0.01681, 1.0, 0.2623, 0.08022, 0.01681, 1.0, 0.2623, 0.08022, 0.01681, 1.0, 0.2623, 0.08022, 0.01681, 1.0, 0.2623, 0.08022, 0.01681, 1.0, 0.2623, 0.08022, 0.01681, 1.0, 0.2623, 0.08022, 0.01681, 1.0, 0.2623, 0.08022, 0.01681, 1.0, 0.2623, 0.08022, 0.01681, 1.0, 0.2623, 0.08022, 0.01681, 1.0, 0.2623, 0.08022, 0.01681, 1.0, 0.2623, 0.08022, 0.01681, 1.0, 0.2705, 0.0865, 0.01938, 1.0, 0.2623, 0.08022, 0.01681, 1.0, 0.2623, 0.08022, 0.01681, 1.0, 0.2623, 0.08022, 0.01681, 1.0, 0.2623, 0.08022, 0.01681, 1.0, 0.2623, 0.08022, 0.01681, 1.0, 0.2623, 0.08022, 0.01681, 1.0, 0.2623, 0.08022, 0.01681, 1.0, 0.2623, 0.08022, 0.01681, 1.0, 0.2623, 0.08022, 0.01681, 1.0, 0.2623, 0.08022, 0.01681, 1.0, 0.2705, 0.0865, 0.01938, 1.0, 0.2623, 0.08022, 0.01681, 1.0, 0.2623, 0.08022, 0.01681, 1.0, 0.2623, 0.08022, 0.01681, 1.0, 0.2623, 0.08022, 0.01681, 1.0, 0.2623, 0.08022, 0.01681, 1.0, 0.2623, 0.08022, 0.01681, 1.0, 0.2623, 0.08022, 0.01681, 1.0, 0.2623, 0.08022, 0.01681, 1.0, 0.2623, 0.08022, 0.01681, 1.0, 0.2623, 0.08022, 0.01681, 1.0, 0.2623, 0.08022, 0.01681, 1.0, 0.2623, 0.08022, 0.01681, 1.0, 0.2623, 0.08022, 0.01681, 1.0, 0.2623, 0.08022, 0.01681, 1.0, 0.2623, 0.08022, 0.01681, 1.0, 0.2623, 0.08022, 0.01681, 1.0, 0.2623, 0.08022, 0.01681, 1.0, 0.2623, 0.08022, 0.01681, 1.0, 0.2623, 0.08022, 0.01681, 1.0, 0.2623, 0.08022, 0.01681, 1.0, 0.2623, 0.08022, 0.01681, 1.0, 0.2623, 0.08022, 0.01681, 1.0, 0.2623, 0.08022, 0.01681, 1.0, 0.2623, 0.08022, 0.01681, 1.0, 0.2623, 0.08022, 0.01681, 1.0, 0.2623, 0.08022, 0.01681, 1.0, 0.8469, 0.8469, 0.8469, 1.0, 1.0, 1.0, 1.0, 1.0, 1.0, 1.0, 1.0, 1.0, 1.0, 1.0, 1.0, 1.0, 1.0, 1.0, 1.0, 1.0, 1.0, 1.0, 1.0, 1.0, 1.0, 1.0, 1.0, 1.0, 1.0, 1.0, 1.0, 1.0, 1.0, 1.0, 1.0, 1.0, 0.7758, 0.7758, 0.7758, 1.0, 1.0, 1.0, 1.0, 1.0, 1.0, 1.0, 1.0, 1.0, 0.7682, 0.7682, 0.7682, 1.0, 1.0, 1.0, 1.0, 1.0, 0.8469, 0.8469, 0.8469, 1.0, 1.0, 1.0, 1.0, 1.0, 1.0, 1.0, 1.0, 1.0, 1.0, 1.0, 1.0, 1.0, 1.0, 1.0, 1.0, 1.0, 1.0, 1.0, 1.0, 1.0, 1.0, 1.0, 1.0, 1.0, 0.03955, 0.01444, 0.004391, 1.0, 0.03955, 0.01444, 0.004391, 1.0, 0.03955, 0.01444, 0.004391, 1.0, 0.03955, 0.01444, 0.004391, 1.0, 0.03955, 0.01444, 0.004391, 1.0, 0.03955, 0.01444, 0.004391, 1.0, 0.03955, 0.01444, 0.004391, 1.0, 0.03955, 0.01444, 0.004391, 1.0, 0.2623, 0.08022, 0.01681, 1.0, 0.2623, 0.08022, 0.01681, 1.0, 0.2623, 0.08022, 0.01681, 1.0, 0.2623, 0.08022, 0.01681, 1.0, 0.03955, 0.01444, 0.004391, 1.0, 0.03955, 0.01444, 0.004391, 1.0, 0.03955, 0.01444, 0.004391, 1.0, 0.03955, 0.01444, 0.004391, 1.0, 0.7682, 0.7682, 0.7682, 1.0, 1.0, 1.0, 1.0, 1.0, 0.8632, 0.8632, 0.8632, 1.0])
me_n0b0_005.materials.append(mat_sheet)
me_n0b0_005.materials.append(mat_woodstrip)
me_n0b0_005.use_remesh_preserve_volume = False
me_n0b0_005.use_remesh_preserve_attributes = False
me_n0b0_005.use_mirror_vertex_groups = False
me_n0b0_005.use_paint_bone_selection = False
me_n0b0_005.use_paint_mask = True
me_n0b0_005.update()
me_n0b0_006 = bpy.data.meshes.new('n0b0.006')
me_n0b0_006.from_pydata([(-0.8, 0.08675, 0.078), (0.0456, 0.08675, 0.078), (0.0456, 0.1235, -0.0065), (-0.8, 0.1235, -0.0065), (0.0456, 0.078, -0.08675), (-0.8, 0.078, -0.08675), (0.0456, -0.0065, -0.1235), (-0.8, -0.006501, -0.1235), (0.0456, -0.08675, -0.078), (-0.8, -0.08675, -0.078), (0.0456, -0.1235, 0.0065), (-0.8, -0.1235, 0.0065), (0.0456, -0.078, 0.08675), (-0.8, -0.078, 0.08675), (0.0456, 0.0065, 0.1235), (-0.8, 0.006499, 0.1235), (0.03241, -0.03325, 0.08222), (-0.04359, -0.03325, 0.08222), (-0.00325, 0.03975, 0.5259), (0.03375, 0.03975, 0.5258), (-0.002625, 0.008875, 0.5085), (0.02862, 0.008875, 0.5085), (0.01387, 0.04088, 0.5465), (0.01237, 2.048, 0.6446), (-1.799e-06, 2.049, 0.6581), (0.01237, 2.049, 0.6718), (0.02487, 2.049, 0.6581), (0.013, 0.03875, 0.507), (-0.04359, 0.03887, 0.07834), (0.03241, 0.03888, 0.07834), (0.0135, 0.03888, 0.1508), (0.001311, 1.982, 0.04096), (-0.1623, 2.005, 0.1545), (0.013, 0.03875, 0.507), (0.0125, 2.017, 0.6425), (-0.3093, 2.355, 0.06588), (0.006721, 2.355, 0.06588), (-0.3115, 0.03789, 0.06588), (0.008922, 0.03789, 0.06588), (-0.3093, 2.355, 0.02996), (0.006721, 2.355, 0.02996), (-0.3115, 0.03789, 0.02996), (0.008922, 0.03789, 0.02996), (0.03241, -0.08222, -0.03325), (-0.04359, -0.08222, -0.03325), (-0.00325, -0.5259, 0.03975), (0.03375, -0.5258, 0.03975), (-0.002625, -0.5085, 0.008875), (0.02862, -0.5085, 0.008875), (0.01387, -0.5465, 0.04087), (0.01237, -0.6446, 2.048), (-1.799e-06, -0.6581, 2.049), (0.01237, -0.6718, 2.049), (0.02487, -0.6581, 2.049), (0.013, -0.507, 0.03875), (-0.04359, -0.07834, 0.03887), (0.03241, -0.07834, 0.03887), (0.0135, -0.1508, 0.03887), (0.001311, -0.04096, 1.982), (-0.1623, -0.1545, 2.005), (0.013, -0.507, 0.03875), (0.0125, -0.6425, 2.017), (-0.3093, -0.06588, 2.355), (0.006721, -0.06588, 2.355), (-0.3115, -0.06588, 0.03789), (0.008922, -0.06588, 0.03789), (-0.3093, -0.02996, 2.355), (0.006721, -0.02996, 2.355), (-0.3115, -0.02996, 0.03789), (0.008922, -0.02996, 0.03789), (0.03241, 0.03325, -0.08222), (-0.04359, 0.03325, -0.08222), (-0.00325, -0.03975, -0.5259), (0.03375, -0.03975, -0.5258), (-0.002625, -0.008874, -0.5085), (0.02862, -0.008874, -0.5085), (0.01387, -0.04087, -0.5465), (0.01237, -2.048, -0.6446), (-1.799e-06, -2.049, -0.6581), (0.01237, -2.049, -0.6718), (0.02487, -2.049, -0.6581), (0.013, -0.03875, -0.507), (-0.04359, -0.03887, -0.07834), (0.03241, -0.03887, -0.07834), (0.0135, -0.03887, -0.1508), (0.001311, -1.982, -0.04096), (-0.1623, -2.005, -0.1545), (0.013, -0.03875, -0.507), (0.0125, -2.017, -0.6425), (-0.3093, -2.355, -0.06588), (0.006721, -2.355, -0.06588), (-0.3115, -0.03789, -0.06588), (0.008922, -0.03789, -0.06588), (-0.3093, -2.355, -0.02996), (0.006721, -2.355, -0.02996), (-0.3115, -0.03789, -0.02996), (0.008922, -0.03789, -0.02996), (0.03241, 0.08222, 0.03325), (-0.04359, 0.08222, 0.03325), (-0.00325, 0.5259, -0.03975), (0.03375, 0.5258, -0.03975), (-0.002625, 0.5085, -0.008874), (0.02862, 0.5085, -0.008874), (0.01387, 0.5465, -0.04087), (0.01237, 0.6446, -2.048), (-1.799e-06, 0.6581, -2.049), (0.01237, 0.6718, -2.049), (0.02487, 0.6581, -2.049), (0.013, 0.507, -0.03875), (-0.04359, 0.07834, -0.03887), (0.03241, 0.07834, -0.03887), (0.0135, 0.1508, -0.03887), (0.001311, 0.04097, -1.982), (-0.1623, 0.1545, -2.005), (0.013, 0.507, -0.03875), (0.0125, 0.6425, -2.017), (-0.3093, 0.06589, -2.355), (0.006721, 0.06589, -2.355), (-0.3115, 0.06588, -0.03789), (0.008922, 0.06588, -0.03789), (-0.3093, 0.02996, -2.355), (0.006721, 0.02996, -2.355), (-0.3115, 0.02996, -0.03789), (0.008922, 0.02996, -0.03789)], [], [(1, 2, 3, 0), (15, 13, 12, 14), (4, 6, 7, 5), (8, 10, 11, 9), (12, 13, 11, 10), (12, 8, 4, 1), (8, 9, 7, 6), (4, 5, 3, 2), (28, 18, 19, 29), (12, 10, 8), (1, 14, 12), (4, 2, 1), (8, 6, 4), (18, 24, 23, 27), (16, 21, 20, 17), (23, 24, 25, 26), (30, 32, 34, 33), (22, 20, 21), (26, 25, 22, 19), (28, 17, 20, 18), (21, 16, 29, 19), (18, 22, 25, 24), (19, 27, 23, 26), (20, 22, 18), (21, 19, 22), (35, 37, 38, 36), (39, 40, 42, 41), (84, 92, 85, 86), (55, 45, 46, 56), (38, 42, 40, 36), (35, 39, 41, 37), (37, 41, 42, 38), (36, 40, 39, 35), (45, 51, 50, 54), (43, 48, 47, 44), (50, 51, 52, 53), (57, 59, 61, 60), (49, 47, 48), (53, 52, 49, 46), (55, 44, 47, 45), (48, 43, 56, 46), (45, 49, 52, 51), (46, 54, 50, 53), (47, 49, 45), (48, 46, 49), (62, 64, 65, 63), (66, 67, 69, 68), (82, 72, 73, 83), (65, 69, 67, 63), (62, 66, 68, 64), (64, 68, 69, 65), (63, 67, 66, 62), (72, 78, 77, 81), (70, 75, 74, 71), (77, 78, 79, 80), (84, 86, 88, 87), (76, 74, 75), (80, 79, 76, 73), (82, 71, 74, 72), (75, 70, 83, 73), (72, 76, 79, 78), (73, 81, 77, 80), (74, 76, 72), (75, 73, 76), (89, 91, 92, 90), (93, 94, 96, 95), (111, 119, 112, 113), (109, 99, 100, 110), (92, 96, 94, 90), (89, 93, 95, 91), (91, 95, 96, 92), (90, 94, 93, 89), (99, 105, 104, 108), (97, 102, 101, 98), (104, 105, 106, 107), (111, 113, 115, 114), (103, 101, 102), (107, 106, 103, 100), (109, 98, 101, 99), (102, 97, 110, 100), (99, 103, 106, 105), (100, 108, 104, 107), (101, 103, 99), (102, 100, 103), (116, 118, 119, 117), (120, 121, 123, 122), (57, 65, 58, 59), (119, 123, 121, 117), (116, 120, 122, 118), (118, 122, 123, 119), (117, 121, 120, 116), (1, 0, 15, 14), (30, 38, 31, 32)])
me_n0b0_006.polygons.foreach_set('material_index', [1, 1, 1, 1, 1, 1, 1, 1, 1, 1, 1, 1, 1, 1, 1, 1, 0, 1, 1, 1, 1, 1, 1, 1, 1, 1, 1, 0, 1, 1, 1, 1, 1, 1, 1, 1, 0, 1, 1, 1, 1, 1, 1, 1, 1, 1, 1, 1, 1, 1, 1, 1, 1, 1, 1, 0, 1, 1, 1, 1, 1, 1, 1, 1, 1, 1, 0, 1, 1, 1, 1, 1, 1, 1, 1, 0, 1, 1, 1, 1, 1, 1, 1, 1, 1, 1, 0, 1, 1, 1, 1, 1, 0])
_uv = me_n0b0_006.uv_layers.new(name='UVMap')
_uv.uv.foreach_set('vector', [0.2037, 0.02907, 0.2911, 0.03423, 0.2911, 0.7225, 0.2037, 0.7173, 0.5238, 0.0, 0.6112, 0.005166, 0.6112, 0.6934, 0.5238, 0.6882, 0.2037, 0.6934, 0.1163, 0.6882, 0.1163, 0.0, 0.2037, 0.005166, 0.6112, 0.02907, 0.6986, 0.03423, 0.6986, 0.7225, 0.6112, 0.7173, 0.8149, 0.03281, 0.8149, 0.721, 0.6986, 0.7225, 0.6986, 0.03423, 0.0001001, 0.6671, 0.3329, 9.998e-05, 0.9999, 0.3329, 0.6671, 0.9999, 0.0, 0.6896, 1.273e-07, 0.001428, 0.1163, 0.0, 0.1163, 0.6882, 0.4075, 0.03281, 0.4075, 0.721, 0.2911, 0.7225, 0.2911, 0.03423, 0.1698, 4.12e-05, 0.08269, 1.0, 4.12e-05, 0.9999, 4.153e-05, 0.0005504, 0.0001001, 0.6671, 9.998e-05, 0.2503, 0.3329, 9.998e-05, 0.6671, 0.9999, 0.2503, 0.9999, 0.0001001, 0.6671, 0.9999, 0.3329, 0.9999, 0.7497, 0.6671, 0.9999, 0.3329, 9.998e-05, 0.7497, 0.0001, 0.9999, 0.3329, -2.544, 4.312, -3.444, -2.364, -3.38, -2.361, -2.456, 4.315, 3.927, -0.6367, 4.121, -1.805, 4.257, -1.808, 4.257, -0.6438, 3.796, 2.289, 3.796, 2.228, 3.877, 2.222, 3.877, 2.284, 0.6875, 0.3345, 0.8846, 0.3345, 0.8846, 0.2333, 0.7293, 0.249, 4.176, -1.971, 4.257, -1.808, 4.121, -1.805, 3.377, 3.13, 3.318, 3.142, 3.264, -3.481, 3.354, -3.5, -0.7206, 4.259, -0.7261, 4.5, -2.462, 4.413, -2.544, 4.312, 1.346, 4.451, -0.3986, 4.313, -0.3473, 4.079, 1.448, 4.367, -2.544, 4.312, -2.629, 4.313, -3.5, -2.363, -3.444, -2.364, 3.354, -3.5, 3.437, -3.496, 3.437, 3.131, 3.377, 3.13, -2.462, 4.413, -2.629, 4.313, -2.544, 4.312, 4.121, -1.805, 4.083, -1.91, 4.176, -1.971, 1.0, -19.98, 1.0, -0.007287, 0.003524, -0.007271, 0.003524, -19.98, 1.0, -19.98, 0.003524, -19.98, 0.003524, -0.007271, 1.0, -0.007287, 0.0, 0.0, 0.0, 0.0, 0.7973, 0.253, 0.8003, 0.3338, 0.1698, 4.12e-05, 0.08269, 1.0, 4.12e-05, 0.9999, 4.153e-05, 0.0005504, 0.003524, -0.007271, 0.003524, -0.007271, 0.003524, -19.98, 0.003524, -19.98, 1.0, -19.98, 1.0, -19.98, 1.0, -0.007287, 1.0, -0.007287, 1.0, -0.007287, 1.0, -0.007287, 0.003524, -0.007271, 0.003524, -0.007271, 0.003524, -19.98, 0.003524, -19.98, 1.0, -19.98, 1.0, -19.98, -2.544, 4.312, -3.444, -2.364, -3.38, -2.361, -2.456, 4.315, 3.927, -0.6367, 4.121, -1.805, 4.257, -1.808, 4.257, -0.6438, 3.796, 2.289, 3.796, 2.228, 3.877, 2.222, 3.877, 2.284, 0.6875, 0.3345, 0.8846, 0.3345, 0.8846, 0.2333, 0.7293, 0.249, 4.176, -1.971, 4.257, -1.808, 4.121, -1.805, 3.377, 3.13, 3.318, 3.142, 3.264, -3.481, 3.354, -3.5, -0.7206, 4.259, -0.7261, 4.5, -2.462, 4.413, -2.544, 4.312, 1.346, 4.451, -0.3986, 4.313, -0.3473, 4.079, 1.448, 4.367, -2.544, 4.312, -2.629, 4.313, -3.5, -2.363, -3.444, -2.364, 3.354, -3.5, 3.437, -3.496, 3.437, 3.131, 3.377, 3.13, -2.462, 4.413, -2.629, 4.313, -2.544, 4.312, 4.121, -1.805, 4.083, -1.91, 4.176, -1.971, 1.0, -19.98, 1.0, -0.007287, 0.003524, -0.007271, 0.003524, -19.98, 1.0, -19.98, 0.003524, -19.98, 0.003524, -0.007271, 1.0, -0.007287, 0.1698, 4.12e-05, 0.08269, 1.0, 4.12e-05, 0.9999, 4.153e-05, 0.0005504, 0.003524, -0.007271, 0.003524, -0.007271, 0.003524, -19.98, 0.003524, -19.98, 1.0, -19.98, 1.0, -19.98, 1.0, -0.007287, 1.0, -0.007287, 1.0, -0.007287, 1.0, -0.007287, 0.003524, -0.007271, 0.003524, -0.007271, 0.003524, -19.98, 0.003524, -19.98, 1.0, -19.98, 1.0, -19.98, -2.544, 4.312, -3.444, -2.364, -3.38, -2.361, -2.456, 4.315, 3.927, -0.6367, 4.121, -1.805, 4.257, -1.808, 4.257, -0.6438, 3.796, 2.289, 3.796, 2.228, 3.877, 2.222, 3.877, 2.284, 0.6875, 0.3345, 0.8846, 0.3345, 0.8846, 0.2333, 0.7293, 0.249, 4.176, -1.971, 4.257, -1.808, 4.121, -1.805, 3.377, 3.13, 3.318, 3.142, 3.264, -3.481, 3.354, -3.5, -0.7206, 4.259, -0.7261, 4.5, -2.462, 4.413, -2.544, 4.312, 1.346, 4.451, -0.3986, 4.313, -0.3473, 4.079, 1.448, 4.367, -2.544, 4.312, -2.629, 4.313, -3.5, -2.363, -3.444, -2.364, 3.354, -3.5, 3.437, -3.496, 3.437, 3.131, 3.377, 3.13, -2.462, 4.413, -2.629, 4.313, -2.544, 4.312, 4.121, -1.805, 4.083, -1.91, 4.176, -1.971, 1.0, -19.98, 1.0, -0.007287, 0.003524, -0.007271, 0.003524, -19.98, 1.0, -19.98, 0.003524, -19.98, 0.003524, -0.007271, 1.0, -0.007287, 0.0, 0.0, 0.0, 0.0, 0.7973, 0.253, 0.8003, 0.3338, 0.1698, 4.12e-05, 0.08269, 1.0, 4.12e-05, 0.9999, 4.153e-05, 0.0005504, 0.003524, -0.007271, 0.003524, -0.007271, 0.003524, -19.98, 0.003524, -19.98, 1.0, -19.98, 1.0, -19.98, 1.0, -0.007287, 1.0, -0.007287, 1.0, -0.007287, 1.0, -0.007287, 0.003524, -0.007271, 0.003524, -0.007271, 0.003524, -19.98, 0.003524, -19.98, 1.0, -19.98, 1.0, -19.98, -2.544, 4.312, -3.444, -2.364, -3.38, -2.361, -2.456, 4.315, 3.927, -0.6367, 4.121, -1.805, 4.257, -1.808, 4.257, -0.6438, 3.796, 2.289, 3.796, 2.228, 3.877, 2.222, 3.877, 2.284, 0.6875, 0.3345, 0.8846, 0.3345, 0.8846, 0.2333, 0.7293, 0.249, 4.176, -1.971, 4.257, -1.808, 4.121, -1.805, 3.377, 3.13, 3.318, 3.142, 3.264, -3.481, 3.354, -3.5, -0.7206, 4.259, -0.7261, 4.5, -2.462, 4.413, -2.544, 4.312, 1.346, 4.451, -0.3986, 4.313, -0.3473, 4.079, 1.448, 4.367, -2.544, 4.312, -2.629, 4.313, -3.5, -2.363, -3.444, -2.364, 3.354, -3.5, 3.437, -3.496, 3.437, 3.131, 3.377, 3.13, -2.462, 4.413, -2.629, 4.313, -2.544, 4.312, 4.121, -1.805, 4.083, -1.91, 4.176, -1.971, 1.0, -19.98, 1.0, -0.007287, 0.003524, -0.007271, 0.003524, -19.98, 1.0, -19.98, 0.003524, -19.98, 0.003524, -0.007271, 1.0, -0.007287, 0.0, 0.0, 0.0, 0.0, 0.7973, 0.253, 0.8003, 0.3338, 0.003524, -0.007271, 0.003524, -0.007271, 0.003524, -19.98, 0.003524, -19.98, 1.0, -19.98, 1.0, -19.98, 1.0, -0.007287, 1.0, -0.007287, 1.0, -0.007287, 1.0, -0.007287, 0.003524, -0.007271, 0.003524, -0.007271, 0.003524, -19.98, 0.003524, -19.98, 1.0, -19.98, 1.0, -19.98, 0.4075, 0.6896, 0.4075, 0.001427, 0.5238, 0.0, 0.5238, 0.6882, 0.0, 0.0, 0.0, 0.0, 0.7973, 0.253, 0.8003, 0.3338])
_ca = me_n0b0_006.color_attributes.new('Col', 'BYTE_COLOR', 'CORNER')
_ca.data.foreach_set('color', [0.3916, 0.314, 0.02416, 1.0, 0.3916, 0.314, 0.02416, 1.0, 0.3916, 0.314, 0.02416, 1.0, 0.3916, 0.314, 0.02416, 1.0, 0.3916, 0.314, 0.02416, 1.0, 0.3916, 0.314, 0.02416, 1.0, 0.3916, 0.314, 0.02416, 1.0, 0.3916, 0.314, 0.02416, 1.0, 0.3916, 0.314, 0.02416, 1.0, 0.3916, 0.314, 0.02416, 1.0, 0.3916, 0.314, 0.02416, 1.0, 0.3916, 0.314, 0.02416, 1.0, 0.3916, 0.314, 0.02416, 1.0, 0.3916, 0.314, 0.02416, 1.0, 0.3916, 0.314, 0.02416, 1.0, 0.3916, 0.314, 0.02416, 1.0, 0.3916, 0.314, 0.02416, 1.0, 0.3916, 0.314, 0.02416, 1.0, 0.3916, 0.314, 0.02416, 1.0, 0.3916, 0.314, 0.02416, 1.0, 0.3916, 0.314, 0.02416, 1.0, 0.3916, 0.314, 0.02416, 1.0, 0.3916, 0.314, 0.02416, 1.0, 0.3916, 0.314, 0.02416, 1.0, 0.3916, 0.314, 0.02416, 1.0, 0.3916, 0.314, 0.02416, 1.0, 0.3916, 0.314, 0.02416, 1.0, 0.3916, 0.314, 0.02416, 1.0, 0.3916, 0.314, 0.02416, 1.0, 0.3916, 0.314, 0.02416, 1.0, 0.3916, 0.314, 0.02416, 1.0, 0.3916, 0.314, 0.02416, 1.0, 0.2705, 0.0865, 0.01938, 1.0, 0.2623, 0.08022, 0.01681, 1.0, 0.2623, 0.08022, 0.01681, 1.0, 0.2623, 0.08022, 0.01681, 1.0, 0.3916, 0.314, 0.02416, 1.0, 0.3916, 0.314, 0.02416, 1.0, 0.3916, 0.314, 0.02416, 1.0, 0.3916, 0.314, 0.02416, 1.0, 0.3916, 0.314, 0.02416, 1.0, 0.3916, 0.314, 0.02416, 1.0, 0.3916, 0.314, 0.02416, 1.0, 0.3916, 0.314, 0.02416, 1.0, 0.3916, 0.314, 0.02416, 1.0, 0.3916, 0.314, 0.02416, 1.0, 0.3916, 0.314, 0.02416, 1.0, 0.3916, 0.314, 0.02416, 1.0, 0.2623, 0.08022, 0.01681, 1.0, 0.2623, 0.08022, 0.01681, 1.0, 0.2623, 0.08022, 0.01681, 1.0, 0.2623, 0.08022, 0.01681, 1.0, 0.2623, 0.08022, 0.01681, 1.0, 0.2623, 0.08022, 0.01681, 1.0, 0.2623, 0.08022, 0.01681, 1.0, 0.2623, 0.08022, 0.01681, 1.0, 0.2623, 0.08022, 0.01681, 1.0, 0.2623, 0.08022, 0.01681, 1.0, 0.2623, 0.08022, 0.01681, 1.0, 0.2623, 0.08022, 0.01681, 1.0, 0.7682, 0.7682, 0.7682, 1.0, 0.7454, 0.7454, 0.7454, 1.0, 1.0, 1.0, 1.0, 1.0, 0.8469, 0.8469, 0.8469, 1.0, 0.2623, 0.08022, 0.01681, 1.0, 0.2623, 0.08022, 0.01681, 1.0, 0.2623, 0.08022, 0.01681, 1.0, 0.2623, 0.08022, 0.01681, 1.0, 0.2623, 0.08022, 0.01681, 1.0, 0.2623, 0.08022, 0.01681, 1.0, 0.2623, 0.08022, 0.01681, 1.0, 0.2623, 0.08022, 0.01681, 1.0, 0.2623, 0.08022, 0.01681, 1.0, 0.2623, 0.08022, 0.01681, 1.0, 0.2623, 0.08022, 0.01681, 1.0, 0.2623, 0.08022, 0.01681, 1.0, 0.2623, 0.08022, 0.01681, 1.0, 0.2623, 0.08022, 0.01681, 1.0, 0.2623, 0.08022, 0.01681, 1.0, 0.2623, 0.08022, 0.01681, 1.0, 0.2623, 0.08022, 0.01681, 1.0, 0.2623, 0.08022, 0.01681, 1.0, 0.2623, 0.08022, 0.01681, 1.0, 0.2623, 0.08022, 0.01681, 1.0, 0.2623, 0.08022, 0.01681, 1.0, 0.2623, 0.08022, 0.01681, 1.0, 0.2623, 0.08022, 0.01681, 1.0, 0.2623, 0.08022, 0.01681, 1.0, 0.2623, 0.08022, 0.01681, 1.0, 0.2623, 0.08022, 0.01681, 1.0, 0.2623, 0.08022, 0.01681, 1.0, 0.2623, 0.08022, 0.01681, 1.0, 0.2623, 0.08022, 0.01681, 1.0, 1.0, 1.0, 1.0, 1.0, 1.0, 1.0, 1.0, 1.0, 1.0, 1.0, 1.0, 1.0, 1.0, 1.0, 1.0, 1.0, 1.0, 1.0, 1.0, 1.0, 1.0, 1.0, 1.0, 1.0, 1.0, 1.0, 1.0, 1.0, 1.0, 1.0, 1.0, 1.0, 0.7682, 0.7682, 0.7682, 1.0, 1.0, 1.0, 1.0, 1.0, 1.0, 1.0, 1.0, 1.0, 0.7454, 0.7454, 0.7454, 1.0, 0.2705, 0.0865, 0.01938, 1.0, 0.2623, 0.08022, 0.01681, 1.0, 0.2623, 0.08022, 0.01681, 1.0, 0.2623, 0.08022, 0.01681, 1.0, 0.03955, 0.01444, 0.004391, 1.0, 0.03955, 0.01444, 0.004391, 1.0, 0.03955, 0.01444, 0.004391, 1.0, 0.03955, 0.01444, 0.004391, 1.0, 0.03955, 0.01444, 0.004391, 1.0, 0.03955, 0.01444, 0.004391, 1.0, 0.03955, 0.01444, 0.004391, 1.0, 0.03955, 0.01444, 0.004391, 1.0, 0.2623, 0.08022, 0.01681, 1.0, 0.2623, 0.08022, 0.01681, 1.0, 0.2623, 0.08022, 0.01681, 1.0, 0.2623, 0.08022, 0.01681, 1.0, 0.03955, 0.01444, 0.004391, 1.0, 0.03955, 0.01444, 0.004391, 1.0, 0.03955, 0.01444, 0.004391, 1.0, 0.03955, 0.01444, 0.004391, 1.0, 0.2623, 0.08022, 0.01681, 1.0, 0.2623, 0.08022, 0.01681, 1.0, 0.2623, 0.08022, 0.01681, 1.0, 0.2623, 0.08022, 0.01681, 1.0, 0.2623, 0.08022, 0.01681, 1.0, 0.2623, 0.08022, 0.01681, 1.0, 0.2623, 0.08022, 0.01681, 1.0, 0.2623, 0.08022, 0.01681, 1.0, 0.2623, 0.08022, 0.01681, 1.0, 0.2623, 0.08022, 0.01681, 1.0, 0.2623, 0.08022, 0.01681, 1.0, 0.2623, 0.08022, 0.01681, 1.0, 0.7682, 0.7682, 0.7682, 1.0, 0.7454, 0.7454, 0.7454, 1.0, 1.0, 1.0, 1.0, 1.0, 0.8469, 0.8469, 0.8469, 1.0, 0.2623, 0.08022, 0.01681, 1.0, 0.2623, 0.08022, 0.01681, 1.0, 0.2623, 0.08022, 0.01681, 1.0, 0.2623, 0.08022, 0.01681, 1.0, 0.2623, 0.08022, 0.01681, 1.0, 0.2623, 0.08022, 0.01681, 1.0, 0.2623, 0.08022, 0.01681, 1.0, 0.2623, 0.08022, 0.01681, 1.0, 0.2623, 0.08022, 0.01681, 1.0, 0.2623, 0.08022, 0.01681, 1.0, 0.2623, 0.08022, 0.01681, 1.0, 0.2623, 0.08022, 0.01681, 1.0, 0.2623, 0.08022, 0.01681, 1.0, 0.2623, 0.08022, 0.01681, 1.0, 0.2623, 0.08022, 0.01681, 1.0, 0.2623, 0.08022, 0.01681, 1.0, 0.2623, 0.08022, 0.01681, 1.0, 0.2623, 0.08022, 0.01681, 1.0, 0.2623, 0.08022, 0.01681, 1.0, 0.2623, 0.08022, 0.01681, 1.0, 0.2623, 0.08022, 0.01681, 1.0, 0.2623, 0.08022, 0.01681, 1.0, 0.2623, 0.08022, 0.01681, 1.0, 0.2623, 0.08022, 0.01681, 1.0, 0.2623, 0.08022, 0.01681, 1.0, 0.2623, 0.08022, 0.01681, 1.0, 0.2623, 0.08022, 0.01681, 1.0, 0.2623, 0.08022, 0.01681, 1.0, 0.2623, 0.08022, 0.01681, 1.0, 1.0, 1.0, 1.0, 1.0, 1.0, 1.0, 1.0, 1.0, 1.0, 1.0, 1.0, 1.0, 1.0, 1.0, 1.0, 1.0, 1.0, 1.0, 1.0, 1.0, 1.0, 1.0, 1.0, 1.0, 1.0, 1.0, 1.0, 1.0, 1.0, 1.0, 1.0, 1.0, 0.2705, 0.0865, 0.01938, 1.0, 0.2623, 0.08022, 0.01681, 1.0, 0.2623, 0.08022, 0.01681, 1.0, 0.2623, 0.08022, 0.01681, 1.0, 0.03955, 0.01444, 0.004391, 1.0, 0.03955, 0.01444, 0.004391, 1.0, 0.03955, 0.01444, 0.004391, 1.0, 0.03955, 0.01444, 0.004391, 1.0, 0.03955, 0.01444, 0.004391, 1.0, 0.03955, 0.01444, 0.004391, 1.0, 0.03955, 0.01444, 0.004391, 1.0, 0.03955, 0.01444, 0.004391, 1.0, 0.2623, 0.08022, 0.01681, 1.0, 0.2623, 0.08022, 0.01681, 1.0, 0.2623, 0.08022, 0.01681, 1.0, 0.2623, 0.08022, 0.01681, 1.0, 0.03955, 0.01444, 0.004391, 1.0, 0.03955, 0.01444, 0.004391, 1.0, 0.03955, 0.01444, 0.004391, 1.0, 0.03955, 0.01444, 0.004391, 1.0, 0.2623, 0.08022, 0.01681, 1.0, 0.2623, 0.08022, 0.01681, 1.0, 0.2623, 0.08022, 0.01681, 1.0, 0.2623, 0.08022, 0.01681, 1.0, 0.2623, 0.08022, 0.01681, 1.0, 0.2623, 0.08022, 0.01681, 1.0, 0.2623, 0.08022, 0.01681, 1.0, 0.2623, 0.08022, 0.01681, 1.0, 0.2623, 0.08022, 0.01681, 1.0, 0.2623, 0.08022, 0.01681, 1.0, 0.2623, 0.08022, 0.01681, 1.0, 0.2623, 0.08022, 0.01681, 1.0, 0.7682, 0.7682, 0.7682, 1.0, 0.7454, 0.7454, 0.7454, 1.0, 1.0, 1.0, 1.0, 1.0, 0.8469, 0.8469, 0.8469, 1.0, 0.2623, 0.08022, 0.01681, 1.0, 0.2623, 0.08022, 0.01681, 1.0, 0.2623, 0.08022, 0.01681, 1.0, 0.2623, 0.08022, 0.01681, 1.0, 0.2623, 0.08022, 0.01681, 1.0, 0.2623, 0.08022, 0.01681, 1.0, 0.2623, 0.08022, 0.01681, 1.0, 0.2623, 0.08022, 0.01681, 1.0, 0.2623, 0.08022, 0.01681, 1.0, 0.2623, 0.08022, 0.01681, 1.0, 0.2623, 0.08022, 0.01681, 1.0, 0.2623, 0.08022, 0.01681, 1.0, 0.2623, 0.08022, 0.01681, 1.0, 0.2623, 0.08022, 0.01681, 1.0, 0.2623, 0.08022, 0.01681, 1.0, 0.2623, 0.08022, 0.01681, 1.0, 0.2623, 0.08022, 0.01681, 1.0, 0.2623, 0.08022, 0.01681, 1.0, 0.2623, 0.08022, 0.01681, 1.0, 0.2623, 0.08022, 0.01681, 1.0, 0.2623, 0.08022, 0.01681, 1.0, 0.2623, 0.08022, 0.01681, 1.0, 0.2623, 0.08022, 0.01681, 1.0, 0.2623, 0.08022, 0.01681, 1.0, 0.2623, 0.08022, 0.01681, 1.0, 0.2623, 0.08022, 0.01681, 1.0, 0.2623, 0.08022, 0.01681, 1.0, 0.2623, 0.08022, 0.01681, 1.0, 0.2623, 0.08022, 0.01681, 1.0, 1.0, 1.0, 1.0, 1.0, 1.0, 1.0, 1.0, 1.0, 1.0, 1.0, 1.0, 1.0, 1.0, 1.0, 1.0, 1.0, 1.0, 1.0, 1.0, 1.0, 1.0, 1.0, 1.0, 1.0, 1.0, 1.0, 1.0, 1.0, 1.0, 1.0, 1.0, 1.0, 0.7682, 0.7682, 0.7682, 1.0, 1.0, 1.0, 1.0, 1.0, 1.0, 1.0, 1.0, 1.0, 0.7454, 0.7454, 0.7454, 1.0, 0.2705, 0.0865, 0.01938, 1.0, 0.2623, 0.08022, 0.01681, 1.0, 0.2623, 0.08022, 0.01681, 1.0, 0.2623, 0.08022, 0.01681, 1.0, 0.03955, 0.01444, 0.004391, 1.0, 0.03955, 0.01444, 0.004391, 1.0, 0.03955, 0.01444, 0.004391, 1.0, 0.03955, 0.01444, 0.004391, 1.0, 0.03955, 0.01444, 0.004391, 1.0, 0.03955, 0.01444, 0.004391, 1.0, 0.03955, 0.01444, 0.004391, 1.0, 0.03955, 0.01444, 0.004391, 1.0, 0.2623, 0.08022, 0.01681, 1.0, 0.2623, 0.08022, 0.01681, 1.0, 0.2623, 0.08022, 0.01681, 1.0, 0.2623, 0.08022, 0.01681, 1.0, 0.03955, 0.01444, 0.004391, 1.0, 0.03955, 0.01444, 0.004391, 1.0, 0.03955, 0.01444, 0.004391, 1.0, 0.03955, 0.01444, 0.004391, 1.0, 0.2623, 0.08022, 0.01681, 1.0, 0.2623, 0.08022, 0.01681, 1.0, 0.2623, 0.08022, 0.01681, 1.0, 0.2623, 0.08022, 0.01681, 1.0, 0.2623, 0.08022, 0.01681, 1.0, 0.2623, 0.08022, 0.01681, 1.0, 0.2623, 0.08022, 0.01681, 1.0, 0.2623, 0.08022, 0.01681, 1.0, 0.2623, 0.08022, 0.01681, 1.0, 0.2623, 0.08022, 0.01681, 1.0, 0.2623, 0.08022, 0.01681, 1.0, 0.2623, 0.08022, 0.01681, 1.0, 0.7682, 0.7682, 0.7682, 1.0, 0.7454, 0.7454, 0.7454, 1.0, 1.0, 1.0, 1.0, 1.0, 0.8469, 0.8469, 0.8469, 1.0, 0.2623, 0.08022, 0.01681, 1.0, 0.2623, 0.08022, 0.01681, 1.0, 0.2623, 0.08022, 0.01681, 1.0, 0.2623, 0.08022, 0.01681, 1.0, 0.2623, 0.08022, 0.01681, 1.0, 0.2623, 0.08022, 0.01681, 1.0, 0.2623, 0.08022, 0.01681, 1.0, 0.2623, 0.08022, 0.01681, 1.0, 0.2623, 0.08022, 0.01681, 1.0, 0.2623, 0.08022, 0.01681, 1.0, 0.2623, 0.08022, 0.01681, 1.0, 0.2623, 0.08022, 0.01681, 1.0, 0.2623, 0.08022, 0.01681, 1.0, 0.2623, 0.08022, 0.01681, 1.0, 0.2623, 0.08022, 0.01681, 1.0, 0.2623, 0.08022, 0.01681, 1.0, 0.2623, 0.08022, 0.01681, 1.0, 0.2623, 0.08022, 0.01681, 1.0, 0.2623, 0.08022, 0.01681, 1.0, 0.2623, 0.08022, 0.01681, 1.0, 0.2623, 0.08022, 0.01681, 1.0, 0.2623, 0.08022, 0.01681, 1.0, 0.2623, 0.08022, 0.01681, 1.0, 0.2623, 0.08022, 0.01681, 1.0, 0.2623, 0.08022, 0.01681, 1.0, 0.2623, 0.08022, 0.01681, 1.0, 0.2623, 0.08022, 0.01681, 1.0, 0.2623, 0.08022, 0.01681, 1.0, 0.2623, 0.08022, 0.01681, 1.0, 1.0, 1.0, 1.0, 1.0, 1.0, 1.0, 1.0, 1.0, 1.0, 1.0, 1.0, 1.0, 1.0, 1.0, 1.0, 1.0, 1.0, 1.0, 1.0, 1.0, 1.0, 1.0, 1.0, 1.0, 1.0, 1.0, 1.0, 1.0, 1.0, 1.0, 1.0, 1.0, 0.7682, 0.7682, 0.7682, 1.0, 1.0, 1.0, 1.0, 1.0, 1.0, 1.0, 1.0, 1.0, 0.7454, 0.7454, 0.7454, 1.0, 0.03955, 0.01444, 0.004391, 1.0, 0.03955, 0.01444, 0.004391, 1.0, 0.03955, 0.01444, 0.004391, 1.0, 0.03955, 0.01444, 0.004391, 1.0, 0.03955, 0.01444, 0.004391, 1.0, 0.03955, 0.01444, 0.004391, 1.0, 0.03955, 0.01444, 0.004391, 1.0, 0.03955, 0.01444, 0.004391, 1.0, 0.2623, 0.08022, 0.01681, 1.0, 0.2623, 0.08022, 0.01681, 1.0, 0.2623, 0.08022, 0.01681, 1.0, 0.2623, 0.08022, 0.01681, 1.0, 0.03955, 0.01444, 0.004391, 1.0, 0.03955, 0.01444, 0.004391, 1.0, 0.03955, 0.01444, 0.004391, 1.0, 0.03955, 0.01444, 0.004391, 1.0, 0.3916, 0.314, 0.02416, 1.0, 0.3916, 0.314, 0.02416, 1.0, 0.3916, 0.314, 0.02416, 1.0, 0.3916, 0.314, 0.02416, 1.0, 0.7682, 0.7682, 0.7682, 1.0, 1.0, 1.0, 1.0, 1.0, 1.0, 1.0, 1.0, 1.0, 0.7454, 0.7454, 0.7454, 1.0])
me_n0b0_006.materials.append(mat_sheet)
me_n0b0_006.materials.append(mat_woodstrip)
me_n0b0_006.use_remesh_preserve_volume = False
me_n0b0_006.use_remesh_preserve_attributes = False
me_n0b0_006.use_mirror_vertex_groups = False
me_n0b0_006.use_paint_bone_selection = False
me_n0b0_006.use_paint_mask = True
me_n0b0_006.update()

# ---- objects
ob_n0b0_004 = bpy.data.objects.new('n0b0.004', me_n0b0_004)
ob_n0b0_003 = bpy.data.objects.new('n0b0.003', me_n0b0_003)
ob_n0b0_002 = bpy.data.objects.new('n0b0.002', me_n0b0_002)
ob_n0b0_001 = bpy.data.objects.new('n0b0.001', me_n0b0_001)
ob_n0b0 = bpy.data.objects.new('n0b0', me_n0b0)
ob_n0b0_005 = bpy.data.objects.new('n0b0.005', me_n0b0_005)
ob_n0b0_006 = bpy.data.objects.new('n0b0.006', me_n0b0_006)

# ---- transforms, parenting, visibility, modifiers, constraints
ob_n0b0_004.location = (0.0, 0.0, 0.0)
ob_n0b0_004.lineart.crease_threshold = 0.0
ob_n0b0_003.location = (0.0, 0.0, 0.0)
ob_n0b0_003.lineart.crease_threshold = 0.0
ob_n0b0_002.location = (0.0, 0.0, 0.0)
ob_n0b0_002.lineart.crease_threshold = 0.0
ob_n0b0_001.location = (0.0, 0.0, 0.0)
ob_n0b0_001.lineart.crease_threshold = 0.0
ob_n0b0.location = (0.0, 0.0, 0.0)
ob_n0b0.lineart.crease_threshold = 0.0
ob_n0b0_005.location = (0.0, 0.0, 0.0)
ob_n0b0_005.lineart.crease_threshold = 0.0
ob_n0b0_006.location = (0.0, 0.0, 0.0)
ob_n0b0_006.lineart.crease_threshold = 0.0

# ---- collection membership
col_collection_1.objects.link(ob_n0b0_004)
col_collection_1.objects.link(ob_n0b0_003)
col_collection_1.objects.link(ob_n0b0_002)
col_collection_1.objects.link(ob_n0b0_001)
col_collection_1.objects.link(ob_n0b0)
col_collection_2.objects.link(ob_n0b0_005)
col_collection_3.objects.link(ob_n0b0_006)

# ---- scene / render settings (as saved in the file)
scene.frame_start = 1; scene.frame_end = 250; scene.frame_set(1)
scene.render.engine = 'BLENDER_EEVEE_NEXT'
scene.render.resolution_percentage = 50
scene.render.dither_intensity = 0.0
scene.cycles.use_denoising = False
scene.cycles.samples = 10
scene.cycles.sampling_pattern = 'TABULATED_SOBOL'
scene.cycles.light_sampling_threshold = 0.0
scene.cycles.use_adaptive_sampling = False
scene.cycles.use_light_tree = False
scene.cycles.blur_glossy = 0.0
scene.cycles.volume_bounces = 1
scene.cycles.pixel_filter_type = 'GAUSSIAN'
scene.cycles.sample_clamp_indirect = 0.0
scene.view_settings.view_transform = 'Standard'
bpy.context.view_layer.update()

# ---- added for rendering (the .blend has no active camera and no usable light): camera, sun
cam_auto = bpy.data.cameras.new('AutoCamera')
cam_auto.lens = 50.0
cam_auto.sensor_width = 36.0
cam_auto.clip_end = 1000.0
ob_auto_camera = bpy.data.objects.new('AutoCamera', cam_auto)
scene.collection.objects.link(ob_auto_camera)
ob_auto_camera.location = (5.83429, -7.45378, 4.96919)
ob_auto_camera.rotation_euler = (1.09748, -7.21219e-08, 0.694738)
scene.camera = ob_auto_camera
light_auto_sun = bpy.data.lights.new('AutoSun', 'SUN')
light_auto_sun.energy = 3.0
light_auto_sun.angle = 0.0523599
ob_auto_sun = bpy.data.objects.new('AutoSun', light_auto_sun)
scene.collection.objects.link(ob_auto_sun)
ob_auto_sun.rotation_euler = (0.872665, 0.174533, 0.523599)
bpy.context.view_layer.update()
